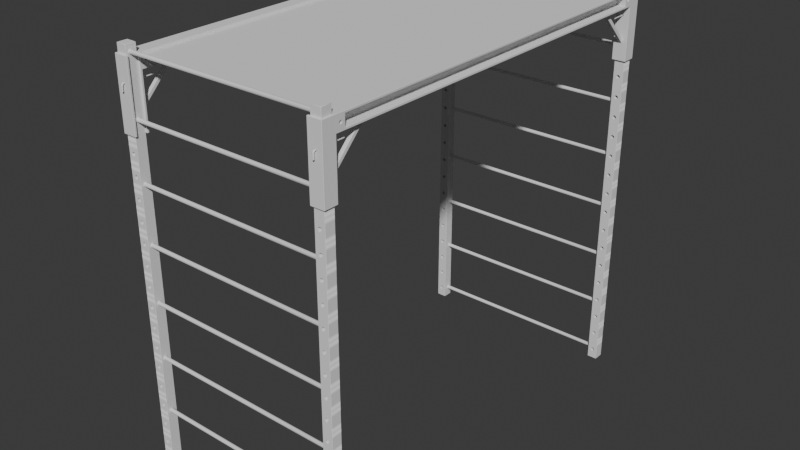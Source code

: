 # Source: Platform_Scaffold.blend  (saved by Blender 4.0.36; exported with 4.5.12 LTS)
import bpy
from mathutils import Matrix  # noqa: F401  (used for matrix-valued properties, if any)

bpy.ops.wm.read_factory_settings(use_empty=True)
scene = bpy.context.scene
scene.name = 'Scene'

# ---- collections
col_platform_scaffold = bpy.data.collections.new('Platform Scaffold'); scene.collection.children.link(col_platform_scaffold)

# ---- node groups
ng_auto_smooth = bpy.data.node_groups.new('Auto Smooth', 'GeometryNodeTree')
_s = ng_auto_smooth.interface.new_socket(name='Geometry', in_out='OUTPUT', socket_type='NodeSocketGeometry')
_s = ng_auto_smooth.interface.new_socket(name='Geometry', in_out='INPUT', socket_type='NodeSocketGeometry')
_s = ng_auto_smooth.interface.new_socket(name='Angle', in_out='INPUT', socket_type='NodeSocketFloat')
_s.subtype = 'ANGLE'
_s.min_value = 0.0
_s.max_value = 3.142
ng_auto_smooth.is_modifier = True
_N = ng_auto_smooth.nodes; _L = ng_auto_smooth.links
n0 = _N.new('NodeGroupOutput'); n0.name = 'Group Output'; n0.location = (480, -100)
n1 = _N.new('NodeGroupInput'); n1.name = 'Group Input'; n1.location = (-420, -300)
n2 = _N.new('NodeGroupInput'); n2.name = 'Group Input.001'; n2.location = (-60, -100)
n3 = _N.new('GeometryNodeSetShadeSmooth'); n3.name = 'Set Shade Smooth'; n3.location = (120, -100)
n3.domain = 'EDGE'
n4 = _N.new('GeometryNodeSetShadeSmooth'); n4.name = 'Set Shade Smooth.001'; n4.location = (300, -100)
n5 = _N.new('GeometryNodeInputMeshEdgeAngle'); n5.name = 'Edge Angle'; n5.location = (-420, -220)
n6 = _N.new('GeometryNodeInputEdgeSmooth'); n6.name = 'Is Edge Smooth'; n6.location = (-60, -160)
n7 = _N.new('GeometryNodeInputShadeSmooth'); n7.name = 'Is Face Smooth'; n7.location = (-240, -340)
n8 = _N.new('FunctionNodeBooleanMath'); n8.name = 'Boolean Math'; n8.location = (-60, -220)
n9 = _N.new('FunctionNodeCompare'); n9.name = 'Compare'; n9.location = (-240, -180)
n9.operation = 'LESS_EQUAL'
_L.new(n5.outputs[0], n9.inputs[0])
_L.new(n4.outputs[0], n0.inputs[0])
_L.new(n1.outputs[1], n9.inputs[1])
_L.new(n9.outputs[0], n8.inputs[0])
_L.new(n7.outputs[0], n8.inputs[1])
_L.new(n2.outputs[0], n3.inputs[0])
_L.new(n6.outputs[0], n3.inputs[1])
_L.new(n3.outputs[0], n4.inputs[0])
_L.new(n8.outputs[0], n3.inputs[2])
n0.is_active_output = True

# ---- world
world_world = bpy.data.worlds.new('World'); scene.world = world_world
world_world.use_nodes = True; world_world.node_tree.nodes.clear()
_N = world_world.node_tree.nodes; _L = world_world.node_tree.links
n0 = _N.new('ShaderNodeOutputWorld'); n0.name = 'World Output'; n0.location = (300, 300)
n1 = _N.new('ShaderNodeBackground'); n1.name = 'Background'; n1.location = (10, 300)
n1.inputs[0].default_value = (0.05088, 0.05088, 0.05088, 1.0)
_L.new(n1.outputs[0], n0.inputs[0])
n0.is_active_output = True
world_world.color = (0.05088, 0.05088, 0.05088)
world_world.use_sun_shadow = False
world_world.sun_shadow_jitter_overblur = 0.0

# ---- meshes
me_cube_002 = bpy.data.meshes.new('Cube.002')
me_cube_002.from_pydata([(-0.525, -1.025, 0.025), (-0.5044, -1.025, 0.0423), (-0.5077, -1.025, 0.04556), (-0.5089, -1.025, 0.05), (-0.525, -1.025, 0.075), (-0.5077, -1.025, 0.05444), (-0.5044, -1.025, 0.0577), (-0.525, -0.975, 0.025), (-0.5077, -0.975, 0.04556), (-0.5044, -0.975, 0.0423), (-0.4848, -0.975, 0.05878), (-0.525, -0.975, 0.075), (-0.5044, -0.975, 0.0577), (-0.5077, -0.975, 0.05444), (-0.5, -1.025, 0.04111), (-0.475, -1.025, 0.025), (-0.4923, -1.025, 0.04556), (-0.4956, -1.025, 0.0423), (-0.5, -1.025, 0.05889), (-0.475, -1.025, 0.075), (-0.4956, -1.025, 0.0577), (-0.4923, -1.025, 0.05444), (-0.5, -0.975, 0.04111), (-0.475, -0.975, 0.025), (-0.4956, -0.975, 0.0423), (-0.4923, -0.975, 0.04556), (-0.4911, -0.975, 0.05), (-0.5, -0.975, 0.05889), (-0.475, -0.975, 0.075), (-0.4923, -0.975, 0.05444), (-0.4956, -0.975, 0.0577), (-0.525, -1.025, 0.1), (-0.525, -0.975, 0.1), (-0.475, -1.025, 0.1), (-0.475, -0.975, 0.1), (-0.4911, -1.025, 0.05), (-0.5089, -0.975, 0.05), (-0.5152, -0.975, 0.05878), (-0.525, -1.025, 0.05), (-0.525, -0.975, 0.05), (-0.4824, -0.975, 0.05), (-0.5, -1.025, 0.025), (-0.5, -0.975, 0.025), (-0.5, -1.025, 0.075), (-0.5, -0.975, 0.075), (-0.4912, -0.975, 0.06521), (-0.475, -1.025, 0.05), (-0.5088, -0.975, 0.06521), (-0.5, -0.975, 0.06756), (-0.5152, -0.975, 0.04122), (-0.4848, -0.975, 0.04122), (-0.4912, -0.975, 0.03479), (-0.5088, -0.975, 0.03479), (-0.475, -0.975, 0.05), (-0.5176, -0.975, 0.05), (-0.5, -0.975, 0.03244), (-0.5, -1.025, 0.03244), (-0.5, -1.025, 0.06756), (-0.5088, -1.025, 0.03479), (-0.5152, -1.025, 0.04122), (-0.5152, -1.025, 0.05878), (-0.5088, -1.025, 0.06521), (-0.4848, -1.025, 0.04122), (-0.4912, -1.025, 0.03479), (-0.4912, -1.025, 0.06521), (-0.4848, -1.025, 0.05878), (-0.5176, -1.025, 0.05), (-0.4824, -1.025, 0.05), (-0.525, -1.025, -3.725e-09), (-0.525, -0.975, -3.725e-09), (-0.475, -1.025, -3.725e-09), (-0.475, -0.975, -3.725e-09)], [], [(0, 38, 39, 7), (45, 48, 44, 28), (23, 53, 46, 15), (0, 58, 59), (51, 23, 42, 55), (52, 55, 42, 7), (54, 36, 8, 49), (46, 19, 65, 67), (61, 57, 43, 4), (66, 38, 0, 59), (56, 63, 17, 14), (15, 63, 56, 41), (66, 3, 5, 60), (40, 26, 29, 10), (19, 43, 57, 64), (19, 64, 65), (53, 23, 50, 40), (50, 23, 51), (30, 27, 48, 45), (45, 28, 10), (52, 7, 49), (4, 60, 61), (12, 13, 37, 47), (4, 38, 66, 60), (39, 11, 37, 54), (15, 62, 63), (39, 54, 49, 7), (22, 14, 17, 24), (24, 17, 16, 25), (25, 16, 35, 26), (18, 27, 30, 20), (20, 30, 29, 21), (21, 29, 26, 35), (3, 36, 13, 5), (5, 13, 12, 6), (6, 12, 27, 18), (14, 22, 9, 1), (1, 9, 8, 2), (2, 8, 36, 3), (4, 43, 19, 33, 31), (11, 4, 31, 32), (19, 28, 34, 33), (28, 44, 11, 32, 34), (23, 15, 70, 71), (0, 7, 69, 68), (7, 42, 23, 71, 69), (15, 41, 0, 68, 70), (37, 11, 47), (46, 53, 28, 19), (62, 67, 35, 16), (39, 38, 4, 11), (53, 40, 10, 28), (26, 40, 50, 25), (24, 25, 50, 51), (48, 47, 11, 44), (9, 22, 55, 52), (27, 12, 47, 48), (29, 30, 45, 10), (22, 24, 51, 55), (8, 9, 52, 49), (13, 36, 54, 37), (14, 1, 58, 56), (3, 66, 59, 2), (20, 21, 65, 64), (6, 18, 57, 61), (16, 17, 63, 62), (21, 35, 67, 65), (18, 20, 64, 57), (5, 6, 61, 60), (56, 58, 0, 41), (1, 2, 59, 58), (46, 67, 62, 15), (70, 68, 69, 71), (33, 34, 32, 31)])
me_cube_002.polygons.foreach_set('use_smooth', [True] * 74)
_uv = me_cube_002.uv_layers.new(name='UVMap')
_uv.uv.foreach_set('vector', [0.4969, 0.1516, 0.5, 0.1516, 0.4976, 0.2702, 0.4947, 0.2418, 0.5187, 0.4432, 0.5189, 0.4221, 0.5204, 0.3798, 0.542, 0.5562, 0.4534, 0.5554, 0.4977, 0.5247, 0.492, 0.7107, 0.4538, 0.6877, 0.4879, 0.8385, 0.4863, 0.8108, 0.4883, 0.8217, 0.4791, 0.4163, 0.4534, 0.5554, 0.4778, 0.3948, 0.4838, 0.3946, 0.4856, 0.3729, 0.4838, 0.3946, 0.4778, 0.3948, 0.4947, 0.2418, 0.4848, 0.3553, 0.4826, 0.3708, 0.4841, 0.373, 0.4857, 0.3543, 0.492, 0.7107, 0.5421, 0.6879, 0.5112, 0.7664, 0.4994, 0.7745, 0.509, 0.8264, 0.5132, 0.8145, 0.5254, 0.787, 0.5057, 0.8386, 0.4977, 0.8259, 0.498, 0.8381, 0.4879, 0.8385, 0.4883, 0.8217, 0.4839, 0.7975, 0.479, 0.7837, 0.4829, 0.7887, 0.4902, 0.7961, 0.4538, 0.6877, 0.479, 0.7837, 0.4839, 0.7975, 0.4774, 0.7958, 0.4977, 0.8259, 0.4974, 0.8122, 0.5047, 0.8142, 0.5052, 0.8264, 0.4949, 0.4333, 0.4969, 0.4201, 0.5035, 0.425, 0.5119, 0.443, 0.5421, 0.6879, 0.5254, 0.787, 0.5307, 0.744, 0.5284, 0.7403, 0.5421, 0.6879, 0.5195, 0.7646, 0.5112, 0.7664, 0.4977, 0.5247, 0.4534, 0.5554, 0.4748, 0.4346, 0.4949, 0.4333, 0.4748, 0.4346, 0.4534, 0.5554, 0.4791, 0.4163, 0.5052, 0.4196, 0.5019, 0.3939, 0.5189, 0.4221, 0.5187, 0.4432, 0.5187, 0.4432, 0.542, 0.5562, 0.5097, 0.444, 0.4856, 0.3729, 0.4947, 0.2418, 0.4857, 0.3543, 0.5057, 0.8386, 0.5052, 0.8264, 0.509, 0.8264, 0.4974, 0.3124, 0.5021, 0.3489, 0.5049, 0.3435, 0.5083, 0.3397, 0.5057, 0.8386, 0.498, 0.8381, 0.4977, 0.8259, 0.5052, 0.8264, 0.4976, 0.2702, 0.5037, 0.2422, 0.5049, 0.3435, 0.502, 0.3544, 0.4538, 0.6877, 0.4738, 0.7742, 0.479, 0.7837, 0.4976, 0.2702, 0.4848, 0.3553, 0.4857, 0.3543, 0.4947, 0.2418, 0.0, 0.0, 0.0, 0.0, 0.0, 0.0, 0.0, 0.0, 0.0, 0.0, 0.0, 0.0, 0.0, 0.0, 0.0, 0.0, 0.0, 0.0, 0.0, 0.0, 0.0, 0.0, 0.0, 0.0, 0.0, 0.0, 0.0, 0.0, 0.0, 0.0, 0.0, 0.0, 0.0, 0.0, 0.0, 0.0, 0.0, 0.0, 0.0, 0.0, 0.0, 0.0, 0.0, 0.0, 0.0, 0.0, 0.0, 0.0, 0.0, 0.0, 0.0, 0.0, 0.0, 0.0, 0.0, 0.0, 0.0, 0.0, 0.0, 0.0, 0.0, 0.0, 0.0, 0.0, 0.0, 0.0, 0.0, 0.0, 0.0, 0.0, 0.0, 0.0, 0.0, 0.0, 0.0, 0.0, 0.0, 0.0, 0.0, 0.0, 0.0, 0.0, 0.0, 0.0, 0.0, 0.0, 0.0, 0.0, 0.0, 0.0, 0.0, 0.0, 0.0, 0.0, 0.0, 0.0, 0.5057, 0.8386, 0.5254, 0.787, 0.5421, 0.6879, 0.5755, 0.7104, 0.5261, 0.8384, 0.5037, 0.2422, 0.5031, 0.1516, 0.5063, 0.1516, 0.5162, 0.2699, 0.5421, 0.6879, 0.542, 0.5562, 0.5755, 0.5247, 0.5755, 0.7104, 0.542, 0.5562, 0.5204, 0.3798, 0.5037, 0.2422, 0.5162, 0.2699, 0.5755, 0.5247, 0.4534, 0.5554, 0.4538, 0.6877, 0.4245, 0.7104, 0.4245, 0.5247, 0.4969, 0.1516, 0.4947, 0.2418, 0.4839, 0.2698, 0.4938, 0.1516, 0.4947, 0.2418, 0.4778, 0.3948, 0.4534, 0.5554, 0.4245, 0.5247, 0.4839, 0.2698, 0.4538, 0.6877, 0.4774, 0.7958, 0.4879, 0.8385, 0.474, 0.8385, 0.4245, 0.7104, 0.5049, 0.3435, 0.5037, 0.2422, 0.5083, 0.3397, 0.492, 0.7107, 0.4977, 0.5247, 0.542, 0.5562, 0.5421, 0.6879, 0.4566, 0.7698, 0.4553, 0.7751, 0.4546, 0.7821, 0.4644, 0.783, 0.4976, 0.2702, 0.5, 0.1516, 0.5031, 0.1516, 0.5037, 0.2422, 0.4977, 0.5247, 0.4949, 0.4333, 0.5119, 0.443, 0.542, 0.5562, 0.4969, 0.4201, 0.4949, 0.4333, 0.4748, 0.4346, 0.4849, 0.4159, 0.4874, 0.407, 0.4849, 0.4159, 0.4748, 0.4346, 0.4791, 0.4163, 0.5014, 0.3053, 0.4994, 0.3006, 0.5037, 0.2422, 0.5204, 0.3798, 0.4875, 0.3825, 0.4894, 0.3948, 0.4838, 0.3946, 0.4856, 0.3729, 0.4938, 0.2928, 0.4974, 0.3124, 0.4994, 0.3006, 0.5014, 0.3053, 0.5035, 0.425, 0.5052, 0.4196, 0.5187, 0.4432, 0.5097, 0.444, 0.4894, 0.3948, 0.4874, 0.407, 0.4791, 0.4163, 0.4838, 0.3946, 0.4841, 0.373, 0.4875, 0.3825, 0.4856, 0.3729, 0.4857, 0.3543, 0.5021, 0.3489, 0.5023, 0.3638, 0.502, 0.3544, 0.5049, 0.3435, 0.4902, 0.7961, 0.4887, 0.8034, 0.4863, 0.8108, 0.4839, 0.7975, 0.4974, 0.8122, 0.4977, 0.8259, 0.4883, 0.8217, 0.4891, 0.809, 0.5167, 0.7474, 0.506, 0.7689, 0.5112, 0.7664, 0.5195, 0.7646, 0.5091, 0.811, 0.5143, 0.7956, 0.5132, 0.8145, 0.509, 0.8264, 0.4644, 0.783, 0.4829, 0.7887, 0.479, 0.7837, 0.4738, 0.7742, 0.506, 0.7689, 0.4979, 0.778, 0.4994, 0.7745, 0.5112, 0.7664, 0.5225, 0.7359, 0.5167, 0.7474, 0.5284, 0.7403, 0.5307, 0.744, 0.5047, 0.8142, 0.5091, 0.811, 0.509, 0.8264, 0.5052, 0.8264, 0.4839, 0.7975, 0.4863, 0.8108, 0.4879, 0.8385, 0.4774, 0.7958, 0.4887, 0.8034, 0.4891, 0.809, 0.4883, 0.8217, 0.4863, 0.8108, 0.492, 0.7107, 0.4553, 0.7751, 0.4566, 0.7698, 0.4538, 0.6877, 0.4245, 0.7104, 0.4938, 0.1516, 0.4839, 0.2698, 0.4245, 0.5247, 0.5755, 0.7104, 0.5755, 0.5247, 0.5162, 0.2699, 0.5063, 0.1516])
me_cube_002.materials.append(None)
me_cube_002.use_mirror_z = True
me_cube_002.update()
me_plane_001 = bpy.data.meshes.new('Plane.001')
me_plane_001.from_pydata([(0.465, 0.963, 0.005892), (0.465, 0.963, 0.0179), (-0.465, 0.963, 0.005892), (-0.465, 0.963, 0.0179), (0.465, -0.963, 0.005892), (0.465, -0.963, 0.0179), (-0.465, -0.963, 0.005892), (-0.465, -0.963, 0.0179), (0.4534, 0.9514, 0.007906), (-0.4534, 0.9514, 0.007906), (0.4534, -0.9514, 0.007906), (-0.4534, 0.9514, 0.01605), (0.4534, 0.9514, 0.01605), (0.4534, -0.9514, 0.01605), (-0.4534, -0.9514, 0.007906), (-0.4534, -0.9514, 0.01605), (0.4534, 0.9514, 0.005892), (-0.4534, 0.9514, 0.005892), (0.4534, -0.9514, 0.005892), (0.4534, 0.9514, 0.0179), (0.4534, -0.9514, 0.0179), (-0.4534, -0.9514, 0.005892), (-0.4534, 0.9514, 0.0179), (-0.4534, -0.9514, 0.0179)], [], [(2, 3, 1, 0), (12, 11, 15, 13), (6, 4, 5, 7), (9, 8, 10, 14), (10, 8, 16, 18), (9, 14, 21, 17), (16, 17, 2, 0), (22, 19, 1, 3), (19, 20, 5, 1), (23, 22, 3, 7), (21, 18, 4, 6), (20, 23, 7, 5), (12, 13, 20, 19), (15, 11, 22, 23), (8, 9, 17, 16), (11, 12, 19, 22), (14, 10, 18, 21), (13, 15, 23, 20), (1, 5, 4, 0), (3, 2, 6, 7), (17, 21, 6, 2), (18, 16, 0, 4)])
me_plane_001.polygons.foreach_set('use_smooth', [True] * 22)
me_plane_001.polygons.foreach_set('material_index', [0, 1, 0, 1, 0, 0, 0, 0, 0, 0, 0, 0, 0, 0, 0, 0, 0, 0, 0, 0, 0, 0])
_uv = me_plane_001.uv_layers.new(name='UVMap')
_uv.uv.foreach_set('vector', [0.975, 1.473, 0.975, 1.473, 0.975, 1.473, 0.975, 1.473, 0.975, 1.473, 0.975, 1.473, 0.975, 1.473, 0.975, 1.473, 0.975, 1.473, 0.975, 1.473, 0.975, 1.473, 0.975, 1.473, 0.975, 1.502, 0.975, 1.502, 0.975, 1.502, 0.975, 1.502, 0.975, 1.502, 0.975, 1.502, 0.975, 1.482, 0.975, 1.482, 0.975, 1.502, 0.975, 1.502, 0.975, 1.482, 0.975, 1.482, 0.975, 1.482, 0.975, 1.482, 0.975, 1.473, 0.975, 1.473, 0.975, 1.473, 0.975, 1.473, 0.975, 1.473, 0.975, 1.473, 0.975, 1.473, 0.975, 1.473, 0.975, 1.473, 0.975, 1.473, 0.975, 1.473, 0.975, 1.473, 0.975, 1.473, 0.975, 1.473, 0.975, 1.482, 0.975, 1.482, 0.975, 1.473, 0.975, 1.473, 0.975, 1.473, 0.975, 1.473, 0.975, 1.473, 0.975, 1.473, 0.975, 1.473, 0.975, 1.473, 0.975, 1.473, 0.975, 1.473, 0.975, 1.473, 0.975, 1.473, 0.975, 1.473, 0.975, 1.473, 0.975, 1.502, 0.975, 1.502, 0.975, 1.482, 0.975, 1.482, 0.975, 1.473, 0.975, 1.473, 0.975, 1.473, 0.975, 1.473, 0.975, 1.502, 0.975, 1.502, 0.975, 1.482, 0.975, 1.482, 0.975, 1.473, 0.975, 1.473, 0.975, 1.473, 0.975, 1.473, 0.975, 1.473, 0.975, 1.473, 0.975, 1.473, 0.975, 1.473, 0.975, 1.473, 0.975, 1.473, 0.975, 1.473, 0.975, 1.473, 0.975, 1.482, 0.975, 1.482, 0.975, 1.473, 0.975, 1.473, 0.975, 1.482, 0.975, 1.482, 0.975, 1.473, 0.975, 1.473])
me_plane_001.materials.append(None)
me_plane_001.materials.append(None)
me_plane_001.use_mirror_y = True
me_plane_001.use_mirror_z = True
me_plane_001.update()
me_plane_002 = bpy.data.meshes.new('Plane.002')
me_plane_002.from_pydata([(0.465, 0.965, -0.1098), (0.533, 0.965, -0.1098), (0.465, 0.965, -0.03977), (0.533, 0.965, -0.03977), (0.473, 0.92, -0.1098), (0.525, 0.92, -0.1098), (0.465, 0.92, -0.03977), (0.533, 0.92, -0.03977), (0.533, 0.965, -0.09977), (0.533, 0.965, -0.04977), (0.465, 0.965, -0.04977), (0.465, 0.965, -0.09977), (0.485, 0.93, -0.09977), (0.485, 0.93, -0.04977), (0.533, 0.92, -0.09977), (0.533, 0.92, -0.04977), (0.465, 0.92, -0.04977), (0.465, 0.92, -0.09977), (0.533, 0.0, -0.1098), (0.533, 0.0, -0.03977), (0.465, 0.0, -0.03977), (0.465, 0.0, -0.1098), (0.533, 0.0, -0.04977), (0.533, 0.0, -0.09977), (0.485, 0.0, -0.04977), (0.485, 0.0, -0.09977), (0.465, 0.0, -0.04977), (0.465, 0.0, -0.09977), (0.533, 0.92, -0.07477), (0.533, 0.965, -0.07477), (0.533, 0.9425, -0.04977), (0.533, 0.9425, -0.09977), (0.465, 0.965, -0.07477), (0.465, 0.9425, -0.04977), (0.465, 0.9425, -0.09977), (0.465, 0.9425, -0.08428), (0.465, 0.9425, -0.08128), (0.465, 0.933, -0.07477), (0.465, 0.936, -0.07477), (0.465, 0.9425, -0.06526), (0.465, 0.9425, -0.06826), (0.465, 0.952, -0.07477), (0.465, 0.949, -0.07477), (0.533, 0.9425, -0.08428), (0.533, 0.9425, -0.08128), (0.533, 0.952, -0.07477), (0.533, 0.949, -0.07477), (0.533, 0.9425, -0.06526), (0.533, 0.9425, -0.06826), (0.533, 0.933, -0.07477), (0.533, 0.936, -0.07477), (0.465, 0.9508, -0.07942), (0.465, 0.9482, -0.07792), (0.465, 0.9472, -0.08304), (0.465, 0.9457, -0.08044), (0.465, 0.9378, -0.08304), (0.465, 0.9393, -0.08044), (0.465, 0.9342, -0.07942), (0.465, 0.9368, -0.07792), (0.465, 0.9342, -0.07012), (0.465, 0.9368, -0.07162), (0.465, 0.9378, -0.06651), (0.465, 0.9393, -0.06911), (0.465, 0.9472, -0.06651), (0.465, 0.9457, -0.06911), (0.465, 0.9508, -0.07012), (0.465, 0.9482, -0.07162), (0.533, 0.9342, -0.07942), (0.533, 0.9368, -0.07792), (0.533, 0.9378, -0.08304), (0.533, 0.9393, -0.08044), (0.533, 0.9472, -0.08304), (0.533, 0.9457, -0.08044), (0.533, 0.9508, -0.07942), (0.533, 0.9482, -0.07792), (0.533, 0.9508, -0.07012), (0.533, 0.9482, -0.07162), (0.533, 0.9472, -0.06651), (0.533, 0.9457, -0.06911), (0.533, 0.9378, -0.06651), (0.533, 0.9393, -0.06911), (0.533, 0.9342, -0.07012), (0.533, 0.9368, -0.07162), (0.525, 0.9425, -0.03977), (0.473, 0.9425, -0.03977), (0.465, 0.9425, -0.1098), (0.533, 0.9425, -0.1098), (0.485, 0.93, -0.07477), (0.465, 0.92, -0.07477), (0.485, 0.0, -0.07477), (0.465, 0.0, -0.07477), (0.465, 0.975, -0.03977), (0.533, 0.975, -0.03977), (0.533, 0.975, -0.1098), (0.465, 0.975, -0.1098), (0.525, 0.975, -0.07477), (0.525, 0.975, -0.04977), (0.473, 0.975, -0.07477), (0.473, 0.975, -0.04977), (0.533, 0.975, -0.09977), (0.473, 0.975, -0.09977), (0.533, 0.92, -0.1098), (0.525, 0.01255, -0.1098), (0.465, 0.92, -0.1098), (0.473, 0.01255, -0.1098), (0.525, 0.92, -0.03977), (0.473, 0.92, -0.03977), (0.525, 0.01255, -0.03977), (0.533, 0.9425, -0.03977), (0.473, 0.01255, -0.03977), (0.465, 0.9425, -0.03977), (0.525, 0.965, -0.03977), (0.473, 0.965, -0.03977), (0.473, 0.9425, -0.1098), (0.473, 0.965, -0.1098), (0.525, 0.9425, -0.1098), (0.525, 0.965, -0.1098), (0.533, 0.975, -0.07477), (0.533, 0.975, -0.04977), (0.465, 0.975, -0.07477), (0.465, 0.975, -0.04977), (0.525, 0.975, -0.03977), (0.525, 0.975, -0.09977), (0.525, 0.975, -0.1098), (0.473, 0.975, -0.1098), (0.465, 0.975, -0.09977), (0.473, 0.975, -0.03977), (0.465, 1.033, -0.04977), (0.533, 1.033, -0.03977), (0.465, 1.023, -0.1098), (0.465, 1.033, -0.3678), (0.525, 1.023, -0.03977), (0.533, 1.033, -0.07477), (0.465, 1.033, -0.09977), (0.533, 1.023, -0.1098), (0.533, 1.033, -0.3678), (0.473, 1.023, -0.1098), (0.533, 1.033, -0.04977), (0.525, 1.023, -0.1098), (0.473, 1.033, -0.3678), (0.525, 1.033, -0.03977), (0.465, 1.033, -0.07477), (0.533, 1.033, -0.09977), (0.525, 1.033, -0.3678), (0.525, 1.023, -0.09977), (0.473, 1.023, -0.09977), (0.525, 0.965, -0.3678), (0.473, 0.965, -0.3678), (0.525, 0.975, -0.3678), (0.473, 0.975, -0.3678), (0.533, 0.965, -0.3678), (0.533, 0.975, -0.3678), (0.465, 0.965, -0.3678), (0.465, 0.975, -0.3678), (0.473, 1.033, -0.09977), (0.525, 1.033, -0.09977), (0.525, 1.033, -0.1098), (0.473, 1.033, -0.1098), (0.5078, 0.965, -0.2598), (0.5078, 0.815, -0.1098), (0.5078, 0.965, -0.2834), (0.4902, 0.965, -0.2834), (0.5078, 0.7914, -0.1098), (0.4902, 0.7914, -0.1098), (0.4902, 0.965, -0.2598), (0.4902, 0.815, -0.1098), (0.465, 0.965, -0.1545), (0.465, 0.975, -0.1545), (0.533, 1.023, -0.09977), (0.473, 0.975, -0.1545), (0.473, 0.965, -0.1545), (0.525, 0.965, -0.1545), (0.533, 0.965, -0.1545), (0.465, 1.023, -0.09977), (0.533, 0.975, -0.1545), (0.525, 1.023, -0.3678), (0.473, 1.023, -0.3678), (0.525, 0.975, -0.1545), (0.465, 0.965, -0.1986), (0.465, 0.975, -0.1986), (0.533, 1.033, -0.1098), (0.473, 0.975, -0.1986), (0.473, 0.965, -0.1986), (0.525, 0.965, -0.1986), (0.533, 0.965, -0.1986), (0.465, 1.033, -0.1098), (0.533, 0.975, -0.1986), (0.533, 1.023, -0.3678), (0.465, 1.023, -0.3678), (0.525, 0.975, -0.1986), (0.4791, 0.975, -0.1545), (0.493, 0.975, -0.1545), (0.489, 0.975, -0.1373), (0.496, 0.975, -0.1492), (0.509, 0.975, -0.1373), (0.502, 0.975, -0.1492), (0.5189, 0.975, -0.1545), (0.505, 0.975, -0.1545), (0.5091, 0.975, -0.1716), (0.5021, 0.975, -0.1597), (0.4889, 0.975, -0.1716), (0.4959, 0.975, -0.1597), (0.5189, 0.965, -0.1545), (0.505, 0.965, -0.1545), (0.509, 0.965, -0.1373), (0.502, 0.965, -0.1492), (0.489, 0.965, -0.1373), (0.496, 0.965, -0.1492), (0.4791, 0.965, -0.1545), (0.493, 0.965, -0.1545), (0.4889, 0.965, -0.1716), (0.4959, 0.965, -0.1597), (0.5091, 0.965, -0.1716), (0.5021, 0.965, -0.1597), (0.4817, 0.975, -0.1644), (0.4938, 0.975, -0.1575), (0.4817, 0.975, -0.1446), (0.4938, 0.975, -0.1515), (0.499, 0.975, -0.1346), (0.499, 0.975, -0.1484), (0.5163, 0.975, -0.1446), (0.5042, 0.975, -0.1515), (0.5163, 0.975, -0.1644), (0.5042, 0.975, -0.1575), (0.499, 0.975, -0.1744), (0.499, 0.975, -0.1605), (0.5163, 0.965, -0.1644), (0.5042, 0.965, -0.1575), (0.5163, 0.965, -0.1446), (0.5042, 0.965, -0.1515), (0.499, 0.965, -0.1346), (0.499, 0.965, -0.1484), (0.4817, 0.965, -0.1446), (0.4938, 0.965, -0.1515), (0.4817, 0.965, -0.1644), (0.4938, 0.965, -0.1575), (0.499, 0.965, -0.1744), (0.499, 0.965, -0.1605), (0.465, 1.033, -0.1545), (0.465, 1.023, -0.1545), (0.473, 1.023, -0.1545), (0.473, 1.033, -0.1545), (0.525, 1.033, -0.1545), (0.533, 1.033, -0.1545), (0.533, 1.023, -0.1545), (0.525, 1.023, -0.1545), (0.465, 1.033, -0.1986), (0.465, 1.023, -0.1986), (0.473, 1.023, -0.1986), (0.473, 1.033, -0.1986), (0.525, 1.033, -0.1986), (0.533, 1.033, -0.1986), (0.533, 1.023, -0.1986), (0.525, 1.023, -0.1986), (0.4791, 1.023, -0.1545), (0.493, 1.023, -0.1545), (0.489, 1.023, -0.1373), (0.496, 1.023, -0.1492), (0.509, 1.023, -0.1373), (0.502, 1.023, -0.1492), (0.5189, 1.023, -0.1545), (0.505, 1.023, -0.1545), (0.5091, 1.023, -0.1716), (0.5021, 1.023, -0.1597), (0.4889, 1.023, -0.1716), (0.4959, 1.023, -0.1597), (0.5189, 1.033, -0.1545), (0.505, 1.033, -0.1545), (0.509, 1.033, -0.1373), (0.502, 1.033, -0.1492), (0.489, 1.033, -0.1373), (0.496, 1.033, -0.1492), (0.4791, 1.033, -0.1545), (0.493, 1.033, -0.1545), (0.4889, 1.033, -0.1716), (0.4959, 1.033, -0.1597), (0.5091, 1.033, -0.1716), (0.5021, 1.033, -0.1597), (0.4817, 1.023, -0.1644), (0.4938, 1.023, -0.1575), (0.4817, 1.023, -0.1446), (0.4938, 1.023, -0.1515), (0.499, 1.023, -0.1346), (0.499, 1.023, -0.1484), (0.5163, 1.023, -0.1446), (0.5042, 1.023, -0.1515), (0.5163, 1.023, -0.1644), (0.5042, 1.023, -0.1575), (0.499, 1.023, -0.1744), (0.499, 1.023, -0.1605), (0.5163, 1.033, -0.1644), (0.5042, 1.033, -0.1575), (0.5163, 1.033, -0.1446), (0.5042, 1.033, -0.1515), (0.499, 1.033, -0.1346), (0.499, 1.033, -0.1484), (0.4817, 1.033, -0.1446), (0.4938, 1.033, -0.1515), (0.4817, 1.033, -0.1644), (0.4938, 1.033, -0.1575), (0.499, 1.033, -0.1744), (0.499, 1.033, -0.1605), (0.525, 1.023, -0.07477), (0.473, 1.023, -0.07477), (0.473, 1.033, -0.07477), (0.525, 1.033, -0.07477), (0.533, 1.023, -0.07477), (0.465, 1.023, -0.07477), (0.525, 1.023, -0.04977), (0.473, 1.023, -0.04977), (0.473, 1.033, -0.04977), (0.525, 1.033, -0.04977), (0.533, 1.023, -0.04977), (0.465, 1.023, -0.04977), (0.473, 1.033, -0.03977), (0.465, 1.023, -0.03977), (0.465, 1.033, -0.03977), (0.473, 1.023, -0.03977), (0.533, 1.023, -0.03977)], [], [(113, 115, 5, 4), (84, 106, 105, 83), (9, 29, 117, 118), (109, 107, 105, 106), (102, 104, 4, 5), (29, 8, 99, 117), (15, 30, 108, 7), (101, 86, 31, 14), (32, 10, 120, 119), (13, 87, 28, 15), (24, 13, 15, 22), (17, 34, 85, 103), (27, 17, 103, 21), (20, 6, 16, 26), (6, 110, 33, 16), (26, 16, 88, 90), (9, 30, 47, 77), (13, 24, 89, 87), (12, 25, 23, 14), (15, 7, 19, 22), (101, 14, 23, 18), (17, 57, 55), (11, 32, 119, 125), (8, 73, 71), (15, 28, 49, 81), (16, 33, 39, 61), (10, 32, 41, 65), (51, 41, 32, 11), (67, 49, 28, 14), (53, 35, 36, 54), (57, 37, 38, 58), (61, 39, 40, 62), (65, 41, 42, 66), (69, 43, 44, 70), (73, 45, 46, 74), (77, 47, 48, 78), (81, 49, 50, 82), (52, 74, 46, 42), (41, 51, 52, 42), (51, 53, 54, 52), (56, 70, 44, 36), (35, 55, 56, 36), (55, 57, 58, 56), (60, 82, 50, 38), (37, 59, 60, 38), (59, 61, 62, 60), (64, 78, 48, 40), (39, 63, 64, 40), (63, 65, 66, 64), (38, 50, 68, 58), (49, 67, 68, 50), (58, 68, 70, 56), (67, 69, 70, 68), (36, 44, 72, 54), (43, 71, 72, 44), (54, 72, 74, 52), (71, 73, 74, 72), (42, 46, 76, 66), (45, 75, 76, 46), (66, 76, 78, 64), (75, 77, 78, 76), (40, 48, 80, 62), (47, 79, 80, 48), (62, 80, 82, 60), (79, 81, 82, 80), (10, 65, 63), (33, 10, 63, 39), (16, 61, 59), (88, 16, 59, 37), (88, 37, 57, 17), (34, 17, 55, 35), (35, 53, 11, 34), (53, 51, 11), (15, 81, 79), (30, 15, 79, 47), (9, 77, 75), (29, 9, 75, 45), (29, 45, 73, 8), (31, 8, 71, 43), (43, 69, 14, 31), (69, 67, 14), (114, 116, 115, 113), (108, 30, 9, 3), (33, 110, 2, 10), (85, 34, 11, 0), (31, 86, 1, 8), (112, 84, 83, 111), (28, 87, 12, 14), (87, 89, 25, 12), (90, 88, 17, 27), (123, 124, 100, 122), (96, 98, 126, 121), (97, 95, 122, 100), (98, 96, 95, 97), (3, 9, 118, 92), (10, 2, 91, 120), (8, 1, 93, 99), (112, 111, 121, 126), (170, 166, 178, 182), (0, 11, 125, 94), (102, 5, 101, 18), (4, 104, 21, 103), (105, 107, 19, 7), (109, 106, 6, 20), (107, 109, 20, 19), (104, 102, 18, 21), (83, 105, 7, 108), (106, 84, 110, 6), (111, 83, 108, 3), (84, 112, 2, 110), (114, 113, 85, 0), (5, 115, 86, 101), (113, 4, 103, 85), (115, 116, 1, 86), (125, 119, 97, 100), (134, 244, 243, 180), (98, 120, 91, 126), (258, 284, 138), (172, 171, 183, 184), (123, 122, 144, 138), (99, 93, 134, 168), (121, 92, 318, 131), (121, 111, 3, 92), (112, 126, 91, 2), (166, 167, 179, 178), (180, 156, 155, 142), (185, 238, 239, 129), (136, 138, 144, 145), (185, 129, 173, 133), (276, 290, 250), (157, 241, 238, 185), (157, 185, 133, 154), (119, 120, 98, 97), (118, 117, 306, 312), (117, 99, 168, 306), (122, 95, 302, 144), (249, 298, 274), (167, 169, 181, 179), (180, 243, 242, 156), (124, 169, 167, 94), (243, 251, 250, 242), (95, 96, 308, 302), (124, 94, 125, 100), (92, 118, 312, 318), (96, 121, 131, 308), (146, 147, 149, 148), (151, 148, 175, 187), (146, 148, 151, 150), (149, 147, 152, 153), (241, 249, 246, 238), (179, 181, 149, 153), (244, 174, 186, 252), (247, 188, 176, 248), (177, 245, 253, 189), (204, 116, 230), (174, 172, 184, 186), (143, 135, 187, 175), (158, 164, 165, 159), (160, 162, 163, 161), (158, 164, 161, 160), (165, 159, 162, 163), (164, 161, 163, 165), (162, 160, 158, 159), (139, 143, 175, 176), (93, 1, 172, 174), (194, 123, 220), (123, 138, 245, 177), (270, 296, 157), (134, 93, 174, 244), (239, 247, 248, 240), (264, 278, 248), (0, 94, 167, 166), (206, 114, 232), (1, 116, 171, 172), (114, 0, 166, 170), (212, 183, 226), (182, 210, 234), (200, 181, 214), (198, 189, 224), (130, 139, 176, 188), (186, 184, 150, 151), (189, 253, 175, 148), (136, 129, 239, 240), (252, 186, 151, 187), (268, 294, 156), (238, 246, 247, 239), (178, 179, 153, 152), (184, 183, 146, 150), (182, 178, 152, 147), (181, 189, 148, 149), (183, 182, 147, 146), (170, 208, 232, 114), (171, 202, 226, 183), (177, 196, 220, 123), (190, 169, 124, 216), (124, 192, 216), (192, 124, 218), (181, 200, 224), (189, 198, 222), (169, 190, 214, 181), (123, 194, 218), (114, 206, 230), (116, 114, 230), (202, 171, 116, 228), (210, 182, 236), (183, 212, 236), (182, 183, 236), (116, 204, 228), (124, 123, 218), (196, 177, 189, 222), (189, 181, 224), (214, 190, 191, 215), (216, 192, 193, 217), (218, 194, 195, 219), (220, 196, 197, 221), (222, 198, 199, 223), (224, 200, 201, 225), (226, 202, 203, 227), (195, 221, 229, 205), (228, 204, 205, 229), (193, 219, 231, 207), (230, 206, 207, 231), (191, 217, 233, 209), (232, 208, 209, 233), (201, 215, 235, 211), (234, 210, 211, 235), (199, 225, 237, 213), (236, 212, 213, 237), (223, 199, 213, 227), (200, 214, 215, 201), (190, 216, 217, 191), (192, 218, 219, 193), (194, 220, 221, 195), (196, 222, 223, 197), (198, 224, 225, 199), (212, 226, 227, 213), (221, 197, 203, 229), (202, 228, 229, 203), (219, 195, 205, 231), (204, 230, 231, 205), (217, 193, 207, 233), (206, 232, 233, 207), (215, 191, 209, 235), (208, 234, 235, 209), (225, 201, 211, 237), (210, 236, 237, 211), (234, 208, 170, 182), (197, 223, 227, 203), (244, 252, 251, 243), (262, 288, 253), (252, 187, 135, 251), (246, 130, 188, 247), (251, 135, 143, 250), (249, 139, 130, 246), (248, 176, 175, 253), (250, 143, 139, 249), (241, 157, 296, 272), (242, 250, 290, 266), (245, 138, 284, 260), (254, 280, 136, 240), (136, 280, 256), (256, 282, 136), (248, 288, 264), (253, 286, 262), (240, 248, 278, 254), (138, 282, 258), (157, 294, 270), (156, 294, 157), (266, 292, 156, 242), (274, 300, 249), (250, 300, 276), (249, 300, 250), (156, 292, 268), (136, 282, 138), (260, 286, 253, 245), (253, 288, 248), (278, 279, 255, 254), (280, 281, 257, 256), (282, 283, 259, 258), (284, 285, 261, 260), (286, 287, 263, 262), (288, 289, 265, 264), (290, 291, 267, 266), (259, 269, 293, 285), (292, 293, 269, 268), (257, 271, 295, 283), (294, 295, 271, 270), (255, 273, 297, 281), (296, 297, 273, 272), (265, 275, 299, 279), (298, 299, 275, 274), (263, 277, 301, 289), (300, 301, 277, 276), (287, 291, 277, 263), (264, 265, 279, 278), (254, 255, 281, 280), (256, 257, 283, 282), (258, 259, 285, 284), (260, 261, 287, 286), (262, 263, 289, 288), (276, 277, 291, 290), (285, 293, 267, 261), (266, 267, 293, 292), (283, 295, 269, 259), (268, 269, 295, 294), (281, 297, 271, 257), (270, 271, 297, 296), (279, 299, 273, 255), (272, 273, 299, 298), (289, 301, 275, 265), (274, 275, 301, 300), (298, 249, 241, 272), (261, 267, 291, 287), (156, 157, 154, 155), (134, 180, 142, 168), (129, 136, 145, 173), (173, 145, 303, 307), (145, 144, 302, 303), (155, 154, 304, 305), (142, 155, 305, 132), (154, 133, 141, 304), (133, 173, 307, 141), (168, 142, 132, 306), (141, 307, 313, 127), (307, 303, 309, 313), (306, 132, 137, 312), (303, 302, 308, 309), (305, 304, 310, 311), (304, 141, 127, 310), (132, 305, 311, 137), (309, 308, 131, 317), (310, 127, 316, 314), (311, 310, 314, 140), (312, 137, 128, 318), (137, 311, 140, 128), (313, 309, 317, 315), (127, 313, 315, 316), (318, 128, 140, 131), (131, 140, 314, 317), (317, 314, 316, 315)])
me_plane_002.polygons.foreach_set('use_smooth', [1, 1, 1, 1, 1, 1, 1, 1, 1, 1, 1, 1, 1, 1, 1, 1, 1, 1, 1, 1, 1, 1, 1, 1, 1, 1, 1, 1, 1, 1, 1, 1, 1, 1, 1, 1, 1, 1, 1, 1, 1, 1, 1, 1, 1, 1, 1, 1, 1, 1, 1, 1, 1, 1, 1, 1, 1, 1, 1, 1, 1, 1, 1, 1, 1, 1, 1, 1, 1, 1, 1, 1, 1, 1, 1, 1, 1, 1, 1, 1, 1, 1, 1, 1, 1, 1, 1, 1, 1, 1, 1, 1, 1, 1, 1, 1, 1, 1, 1, 1, 1, 1, 1, 1, 1, 1, 1, 1, 1, 1, 1, 1, 1, 1, 1, 1, 1, 1, 1, 1, 1, 1, 1, 1, 1, 1, 1, 1, 1, 1, 1, 1, 1, 1, 1, 1, 1, 1, 1, 1, 1, 1, 1, 1, 1, 1, 1, 1, 1, 1, 1, 1, 1, 1, 1, 1, 1, 0, 0, 0, 0, 0, 0, 1, 1, 1, 1, 1, 1, 1, 1, 1, 1, 1, 1, 1, 1, 1, 1, 1, 1, 1, 1, 1, 1, 1, 1, 1, 1, 1, 1, 1, 1, 1, 1, 1, 1, 1, 1, 1, 1, 1, 1, 1, 1, 1, 1, 1, 1, 1, 1, 1, 1, 1, 1, 1, 1, 1, 1, 1, 1, 1, 1, 1, 1, 1, 1, 1, 1, 1, 1, 1, 1, 1, 1, 1, 1, 1, 1, 1, 1, 1, 1, 1, 1, 1, 1, 1, 1, 1, 1, 1, 1, 1, 1, 1, 1, 1, 1, 1, 1, 1, 1, 1, 1, 1, 1, 1, 1, 1, 1, 1, 1, 1, 1, 1, 1, 1, 1, 1, 1, 1, 1, 1, 1, 1, 1, 1, 1, 1, 1, 1, 1, 1, 1, 1, 1, 1, 1, 1, 1, 1, 1, 1, 1, 1, 1, 1, 1, 1, 1, 1, 1, 1, 1, 1, 1, 1, 1, 1, 1, 1, 1, 1, 1, 1, 1, 1, 1, 1, 1, 1, 1, 1, 1, 1, 1, 1, 1, 1])
_uv = me_plane_002.uv_layers.new(name='UVMap')
_uv.uv.foreach_set('vector', [0.975, 1.443, 0.975, 1.443, 0.975, 1.42, 0.975, 1.42, 0.975, 1.443, 0.975, 1.42, 0.975, 1.42, 0.975, 1.443, 0.975, 1.465, 0.975, 1.465, 0.975, 1.465, 0.975, 1.465, 0.975, 0.5126, 0.975, 0.5126, 0.975, 1.42, 0.975, 1.42, 0.975, 0.5126, 0.975, 0.5126, 0.975, 1.42, 0.975, 1.42, 0.975, 1.465, 0.975, 1.465, 0.975, 1.465, 0.975, 1.465, 0.975, 1.423, 0.975, 1.443, 0.975, 1.443, 0.975, 1.42, 0.975, 1.42, 0.975, 1.443, 0.975, 1.443, 0.975, 1.423, 0.975, 1.465, 0.975, 1.465, 0.975, 1.465, 0.975, 1.465, 0.975, 1.4, 0.975, 1.4, 0.975, 1.425, 0.975, 1.423, 0.975, 0.5, 0.975, 1.4, 0.975, 1.423, 0.975, 0.5, 0.975, 1.42, 0.975, 1.443, 0.975, 1.443, 0.975, 1.42, 0.975, 0.5, 0.975, 1.42, 0.975, 1.42, 0.975, 0.5, 0.975, 0.5, 0.975, 1.42, 0.975, 1.42, 0.975, 0.5, 0.975, 1.42, 0.975, 1.443, 0.975, 1.443, 0.975, 1.42, 0.975, 0.5, 0.975, 1.42, 0.975, 1.42, 0.975, 0.5, 0.975, 1.465, 0.975, 1.443, 0.975, 1.443, 0.975, 1.447, 0.975, 1.4, 0.975, 0.5, 0.975, 0.5, 0.975, 1.4, 0.975, 1.4, 0.975, 0.5, 0.975, 0.5, 0.975, 1.423, 0.975, 1.423, 0.975, 1.42, 0.975, 0.5, 0.975, 0.5, 0.975, 1.42, 0.975, 1.423, 0.975, 0.5, 0.975, 0.5, 0.975, 1.42, 0.975, 1.434, 0.975, 1.438, 0.975, 1.465, 0.975, 1.465, 0.975, 1.465, 0.975, 1.465, 0.975, 1.465, 0.975, 1.45, 0.975, 1.447, 0.975, 1.423, 0.975, 1.425, 0.975, 1.431, 0.975, 1.434, 0.975, 1.42, 0.975, 1.443, 0.975, 1.443, 0.975, 1.438, 0.975, 1.465, 0.975, 1.465, 0.975, 1.452, 0.975, 1.45, 0.975, 1.45, 0.975, 1.452, 0.975, 1.465, 0.975, 1.465, 0.975, 1.434, 0.975, 1.431, 0.975, 1.425, 0.975, 1.423, 0.975, 1.447, 0.975, 1.443, 0.975, 1.443, 0.975, 1.446, 0.975, 1.434, 0.975, 1.433, 0.975, 1.436, 0.975, 1.437, 0.975, 1.438, 0.975, 1.443, 0.975, 1.443, 0.975, 1.44, 0.975, 1.45, 0.975, 1.452, 0.975, 1.449, 0.975, 1.448, 0.975, 1.438, 0.975, 1.443, 0.975, 1.443, 0.975, 1.439, 0.975, 1.45, 0.975, 1.452, 0.975, 1.449, 0.975, 1.448, 0.975, 1.447, 0.975, 1.443, 0.975, 1.443, 0.975, 1.446, 0.975, 1.434, 0.975, 1.431, 0.975, 1.436, 0.975, 1.436, 0.0, 0.0, 0.0, 0.0, 0.0, 0.0, 0.0, 0.0, 0.975, 1.452, 0.975, 1.45, 0.975, 1.448, 0.975, 1.449, 0.975, 1.45, 0.975, 1.447, 0.975, 1.446, 0.975, 1.448, 0.0, 0.0, 0.0, 0.0, 0.0, 0.0, 0.0, 0.0, 0.975, 1.443, 0.975, 1.438, 0.975, 1.44, 0.975, 1.443, 0.975, 1.438, 0.975, 1.434, 0.975, 1.437, 0.975, 1.44, 0.0, 0.0, 0.0, 0.0, 0.0, 0.0, 0.0, 0.0, 0.975, 1.433, 0.975, 1.434, 0.975, 1.437, 0.975, 1.436, 0.975, 1.434, 0.975, 1.438, 0.975, 1.44, 0.975, 1.437, 0.0, 0.0, 0.0, 0.0, 0.0, 0.0, 0.0, 0.0, 0.975, 1.443, 0.975, 1.447, 0.975, 1.446, 0.975, 1.443, 0.975, 1.447, 0.975, 1.45, 0.975, 1.448, 0.975, 1.446, 0.0, 0.0, 0.0, 0.0, 0.0, 0.0, 0.0, 0.0, 0.975, 1.431, 0.975, 1.434, 0.975, 1.436, 0.975, 1.436, 0.0, 0.0, 0.0, 0.0, 0.0, 0.0, 0.0, 0.0, 0.975, 1.434, 0.975, 1.438, 0.975, 1.439, 0.975, 1.436, 0.0, 0.0, 0.0, 0.0, 0.0, 0.0, 0.0, 0.0, 0.975, 1.443, 0.975, 1.447, 0.975, 1.446, 0.975, 1.443, 0.0, 0.0, 0.0, 0.0, 0.0, 0.0, 0.0, 0.0, 0.975, 1.447, 0.975, 1.45, 0.975, 1.448, 0.975, 1.446, 0.0, 0.0, 0.0, 0.0, 0.0, 0.0, 0.0, 0.0, 0.975, 1.452, 0.975, 1.45, 0.975, 1.448, 0.975, 1.449, 0.0, 0.0, 0.0, 0.0, 0.0, 0.0, 0.0, 0.0, 0.975, 1.45, 0.975, 1.447, 0.975, 1.446, 0.975, 1.448, 0.0, 0.0, 0.0, 0.0, 0.0, 0.0, 0.0, 0.0, 0.975, 1.443, 0.975, 1.438, 0.975, 1.439, 0.975, 1.443, 0.0, 0.0, 0.0, 0.0, 0.0, 0.0, 0.0, 0.0, 0.975, 1.438, 0.975, 1.434, 0.975, 1.436, 0.975, 1.439, 0.975, 1.465, 0.975, 1.45, 0.975, 1.447, 0.975, 1.443, 0.975, 1.465, 0.975, 1.447, 0.975, 1.443, 0.975, 1.42, 0.975, 1.438, 0.975, 1.434, 0.975, 1.42, 0.975, 1.42, 0.975, 1.434, 0.975, 1.433, 0.975, 1.42, 0.975, 1.433, 0.975, 1.434, 0.975, 1.42, 0.975, 1.443, 0.975, 1.42, 0.975, 1.438, 0.975, 1.443, 0.975, 1.443, 0.975, 1.447, 0.975, 1.465, 0.975, 1.443, 0.975, 1.447, 0.975, 1.45, 0.975, 1.465, 0.975, 1.423, 0.975, 1.434, 0.975, 1.438, 0.975, 1.443, 0.975, 1.423, 0.975, 1.438, 0.975, 1.443, 0.975, 1.465, 0.975, 1.447, 0.975, 1.45, 0.975, 1.465, 0.975, 1.465, 0.975, 1.45, 0.975, 1.452, 0.975, 1.465, 0.975, 1.452, 0.975, 1.45, 0.975, 1.465, 0.975, 1.443, 0.975, 1.465, 0.975, 1.447, 0.975, 1.443, 0.975, 1.443, 0.975, 1.438, 0.975, 1.423, 0.975, 1.443, 0.975, 1.438, 0.975, 1.434, 0.975, 1.423, 0.975, 1.465, 0.975, 1.465, 0.975, 1.443, 0.975, 1.443, 0.975, 1.443, 0.975, 1.443, 0.975, 1.465, 0.975, 1.465, 0.975, 1.443, 0.975, 1.443, 0.975, 1.465, 0.975, 1.465, 0.975, 1.443, 0.975, 1.443, 0.975, 1.465, 0.975, 1.465, 0.975, 1.443, 0.975, 1.443, 0.975, 1.465, 0.975, 1.465, 0.975, 1.465, 0.975, 1.443, 0.975, 1.443, 0.975, 1.465, 0.975, 1.425, 0.975, 1.4, 0.975, 1.4, 0.975, 1.423, 0.975, 1.4, 0.975, 0.5, 0.975, 0.5, 0.975, 1.4, 0.975, 0.5, 0.975, 1.42, 0.975, 1.42, 0.975, 0.5, 0.975, 1.465, 0.975, 1.465, 0.975, 1.465, 0.975, 1.465, 0.975, 1.465, 0.975, 1.465, 0.975, 1.465, 0.975, 1.465, 0.975, 1.465, 0.975, 1.465, 0.975, 1.465, 0.975, 1.465, 0.975, 1.465, 0.975, 1.465, 0.975, 1.465, 0.975, 1.465, 0.975, 1.465, 0.975, 1.465, 0.975, 1.465, 0.975, 1.465, 0.975, 1.465, 0.975, 1.465, 0.975, 1.465, 0.975, 1.465, 0.975, 1.465, 0.975, 1.465, 0.975, 1.465, 0.975, 1.465, 0.975, 1.465, 0.975, 1.465, 0.975, 1.465, 0.975, 1.465, 0.975, 1.465, 0.975, 1.465, 0.975, 1.465, 0.975, 1.465, 0.975, 1.465, 0.975, 1.465, 0.975, 1.465, 0.975, 1.465, 0.975, 0.5126, 0.975, 1.42, 0.975, 1.42, 0.975, 0.5, 0.975, 1.42, 0.975, 0.5126, 0.975, 0.5, 0.975, 1.42, 0.975, 1.42, 0.975, 0.5126, 0.975, 0.5, 0.975, 1.42, 0.975, 0.5126, 0.975, 1.42, 0.975, 1.42, 0.975, 0.5, 0.975, 0.5126, 0.975, 0.5126, 0.975, 0.5, 0.975, 0.5, 0.975, 0.5126, 0.975, 0.5126, 0.975, 0.5, 0.975, 0.5, 0.975, 1.443, 0.975, 1.42, 0.975, 1.42, 0.975, 1.443, 0.975, 1.42, 0.975, 1.443, 0.975, 1.443, 0.975, 1.42, 0.975, 1.465, 0.975, 1.443, 0.975, 1.443, 0.975, 1.465, 0.975, 1.443, 0.975, 1.465, 0.975, 1.465, 0.975, 1.443, 0.975, 1.465, 0.975, 1.443, 0.975, 1.443, 0.975, 1.465, 0.975, 1.42, 0.975, 1.443, 0.975, 1.443, 0.975, 1.42, 0.975, 1.443, 0.975, 1.42, 0.975, 1.42, 0.975, 1.443, 0.975, 1.443, 0.975, 1.465, 0.975, 1.465, 0.975, 1.443, 0.975, 1.465, 0.975, 1.465, 0.975, 1.465, 0.975, 1.465, 0.975, 1.465, 0.975, 1.465, 0.975, 1.465, 0.975, 1.465, 0.975, 1.465, 0.975, 1.465, 0.975, 1.465, 0.975, 1.465, 0.975, 1.465, 0.975, 1.465, 0.975, 1.465, 0.975, 1.465, 0.975, 1.465, 0.975, 1.465, 0.975, 1.465, 0.975, 1.465, 0.975, 1.465, 0.975, 1.465, 0.975, 1.465, 0.975, 1.465, 0.975, 1.465, 0.975, 1.465, 0.975, 1.465, 0.975, 1.465, 0.975, 1.465, 0.975, 1.465, 0.975, 1.465, 0.975, 1.465, 0.975, 1.465, 0.975, 1.465, 0.975, 1.465, 0.975, 1.465, 0.975, 1.465, 0.975, 1.465, 0.975, 1.465, 0.975, 1.465, 0.975, 1.465, 0.975, 1.465, 0.975, 1.465, 0.975, 1.465, 0.975, 1.465, 0.975, 1.465, 0.975, 1.465, 0.975, 1.465, 0.975, 1.465, 0.975, 1.465, 0.975, 1.465, 0.975, 1.465, 0.975, 1.465, 0.975, 1.465, 0.975, 1.465, 0.975, 1.465, 0.975, 1.465, 0.975, 1.465, 0.975, 1.465, 0.975, 1.465, 0.975, 1.465, 0.975, 1.465, 0.975, 1.465, 0.975, 1.465, 0.975, 1.465, 0.975, 1.465, 0.975, 1.465, 0.975, 1.465, 0.975, 1.465, 0.975, 1.465, 0.975, 1.465, 0.975, 1.465, 0.975, 1.465, 0.975, 1.465, 0.975, 1.465, 0.975, 1.465, 0.975, 1.465, 0.975, 1.465, 0.975, 1.465, 0.975, 1.465, 0.975, 1.465, 0.975, 1.465, 0.975, 1.465, 0.975, 1.465, 0.975, 1.465, 0.975, 1.465, 0.975, 1.465, 0.975, 1.465, 0.975, 1.465, 0.975, 1.465, 0.975, 1.465, 0.975, 1.465, 0.975, 1.465, 0.975, 1.465, 0.975, 1.465, 0.975, 1.465, 0.975, 1.465, 0.975, 1.465, 0.975, 1.465, 0.975, 1.465, 0.975, 1.465, 0.975, 1.465, 0.975, 1.465, 0.975, 1.465, 0.975, 1.465, 0.975, 1.465, 0.975, 1.465, 0.975, 1.465, 0.975, 1.465, 0.975, 1.465, 0.975, 1.465, 0.975, 1.465, 0.975, 1.465, 0.975, 1.465, 0.975, 1.465, 0.975, 1.465, 0.975, 1.465, 0.975, 1.465, 0.975, 1.465, 0.975, 1.465, 0.975, 1.465, 0.975, 1.465, 0.975, 1.465, 0.975, 1.465, 0.975, 1.465, 0.975, 1.465, 0.975, 1.465, 0.975, 1.465, 0.975, 1.465, 0.975, 1.465, 0.975, 1.465, 0.975, 1.465, 0.975, 1.465, 0.975, 1.465, 0.975, 1.465, 0.975, 1.465, 0.975, 1.465, 0.975, 1.465, 0.975, 1.465, 0.975, 1.465, 0.975, 1.465, 0.975, 1.465, 0.975, 1.465, 0.975, 1.465, 0.975, 1.465, 0.975, 1.465, 0.975, 1.465, 0.975, 1.465, 0.975, 1.465, 0.975, 1.465, 0.975, 1.465, 0.975, 1.465, 0.975, 1.465, 0.975, 1.465, 0.975, 1.465, 0.975, 1.465, 0.975, 1.465, 0.975, 1.465, 0.975, 1.465, 0.975, 1.465, 0.975, 1.465, 0.975, 1.465, 0.975, 1.465, 0.975, 1.465, 0.975, 1.465, 0.975, 1.465, 0.975, 1.465, 0.975, 1.465, 0.0, 0.0, 0.0, 0.0, 0.0, 0.0, 0.0, 0.0, 0.0, 0.0, 0.0, 0.0, 0.0, 0.0, 0.0, 0.0, 0.0, 0.0, 0.0, 0.0, 0.0, 0.0, 0.0, 0.0, 0.0, 0.0, 0.0, 0.0, 0.0, 0.0, 0.0, 0.0, 0.0, 0.0, 0.0, 0.0, 0.0, 0.0, 0.0, 0.0, 0.0, 0.0, 0.0, 0.0, 0.0, 0.0, 0.0, 0.0, 0.975, 1.465, 0.975, 1.465, 0.975, 1.465, 0.975, 1.465, 0.975, 1.465, 0.975, 1.465, 0.975, 1.465, 0.975, 1.465, 0.975, 1.465, 0.975, 1.465, 0.975, 1.465, 0.975, 1.465, 0.975, 1.465, 0.975, 1.465, 0.975, 1.465, 0.975, 1.465, 0.975, 1.465, 0.975, 1.465, 0.975, 1.465, 0.975, 1.465, 0.975, 1.465, 0.975, 1.465, 0.975, 1.465, 0.975, 1.465, 0.975, 1.465, 0.975, 1.465, 0.975, 1.465, 0.975, 1.465, 0.975, 1.465, 0.975, 1.465, 0.975, 1.465, 0.975, 1.465, 0.975, 1.465, 0.975, 1.465, 0.975, 1.465, 0.975, 1.465, 0.975, 1.465, 0.975, 1.465, 0.975, 1.465, 0.975, 1.465, 0.975, 1.465, 0.975, 1.465, 0.975, 1.465, 0.975, 1.465, 0.975, 1.465, 0.975, 1.465, 0.975, 1.465, 0.975, 1.465, 0.975, 1.465, 0.975, 1.465, 0.975, 1.465, 0.975, 1.465, 0.975, 1.465, 0.975, 1.465, 0.975, 1.465, 0.975, 1.465, 0.975, 1.465, 0.975, 1.465, 0.975, 1.465, 0.975, 1.465, 0.975, 1.465, 0.975, 1.465, 0.975, 1.465, 0.975, 1.465, 0.975, 1.465, 0.975, 1.465, 0.975, 1.465, 0.975, 1.465, 0.975, 1.465, 0.975, 1.465, 0.975, 1.465, 0.975, 1.465, 0.975, 1.465, 0.975, 1.465, 0.975, 1.465, 0.975, 1.465, 0.975, 1.465, 0.975, 1.465, 0.975, 1.465, 0.975, 1.465, 0.975, 1.465, 0.975, 1.465, 0.975, 1.465, 0.975, 1.465, 0.975, 1.465, 0.975, 1.465, 0.975, 1.465, 0.975, 1.465, 0.975, 1.465, 0.975, 1.465, 0.975, 1.465, 0.975, 1.465, 0.975, 1.465, 0.975, 1.465, 0.975, 1.465, 0.975, 1.465, 0.975, 1.465, 0.975, 1.465, 0.975, 1.465, 0.975, 1.465, 0.975, 1.465, 0.975, 1.465, 0.975, 1.465, 0.975, 1.465, 0.975, 1.465, 0.975, 1.465, 0.975, 1.465, 0.975, 1.465, 0.975, 1.465, 0.975, 1.465, 0.975, 1.465, 0.975, 1.465, 0.975, 1.465, 0.975, 1.465, 0.975, 1.465, 0.975, 1.465, 0.975, 1.465, 0.975, 1.465, 0.975, 1.465, 0.975, 1.465, 0.975, 1.465, 0.975, 1.465, 0.975, 1.465, 0.975, 1.465, 0.975, 1.465, 0.975, 1.465, 0.975, 1.465, 0.975, 1.465, 0.975, 1.465, 0.975, 1.465, 0.975, 1.465, 0.975, 1.465, 0.975, 1.465, 0.975, 1.465, 0.975, 1.465, 0.975, 1.465, 0.975, 1.465, 0.975, 1.465, 0.975, 1.465, 0.975, 1.465, 0.975, 1.465, 0.975, 1.465, 0.975, 1.465, 0.975, 1.465, 0.975, 1.465, 0.975, 1.465, 0.975, 1.465, 0.975, 1.465, 0.975, 1.465, 0.975, 1.465, 0.975, 1.465, 0.975, 1.465, 0.975, 1.465, 0.975, 1.465, 0.975, 1.465, 0.975, 1.465, 0.975, 1.465, 0.975, 1.465, 0.975, 1.465, 0.975, 1.465, 0.975, 1.465, 0.975, 1.465, 0.975, 1.465, 0.975, 1.465, 0.975, 1.465, 0.975, 1.465, 0.975, 1.465, 0.975, 1.465, 0.975, 1.465, 0.975, 1.465, 0.975, 1.465, 0.975, 1.465, 0.975, 1.465, 0.975, 1.465, 0.975, 1.465, 0.975, 1.465, 0.975, 1.465, 0.975, 1.465, 0.975, 1.465, 0.975, 1.465, 0.975, 1.465, 0.975, 1.465, 0.975, 1.465, 0.975, 1.465, 0.975, 1.465, 0.975, 1.465, 0.975, 1.465, 0.975, 1.465, 0.975, 1.465, 0.975, 1.465, 0.975, 1.465, 0.975, 1.465, 0.975, 1.465, 0.975, 1.465, 0.975, 1.465, 0.975, 1.465, 0.975, 1.465, 0.975, 1.465, 0.0, 0.0, 0.0, 0.0, 0.0, 0.0, 0.0, 0.0, 0.975, 1.465, 0.975, 1.465, 0.975, 1.465, 0.975, 1.465, 0.0, 0.0, 0.0, 0.0, 0.0, 0.0, 0.0, 0.0, 0.975, 1.465, 0.975, 1.465, 0.975, 1.465, 0.975, 1.465, 0.0, 0.0, 0.0, 0.0, 0.0, 0.0, 0.0, 0.0, 0.975, 1.465, 0.975, 1.465, 0.975, 1.465, 0.975, 1.465, 0.0, 0.0, 0.0, 0.0, 0.0, 0.0, 0.0, 0.0, 0.975, 1.465, 0.975, 1.465, 0.975, 1.465, 0.975, 1.465, 0.0, 0.0, 0.0, 0.0, 0.0, 0.0, 0.0, 0.0, 0.975, 1.465, 0.975, 1.465, 0.975, 1.465, 0.975, 1.465, 0.0, 0.0, 0.0, 0.0, 0.0, 0.0, 0.0, 0.0, 0.975, 1.465, 0.975, 1.465, 0.975, 1.465, 0.975, 1.465, 0.975, 1.465, 0.975, 1.465, 0.975, 1.465, 0.975, 1.465, 0.975, 1.465, 0.975, 1.465, 0.975, 1.465, 0.975, 1.465, 0.975, 1.465, 0.975, 1.465, 0.975, 1.465, 0.975, 1.465, 0.975, 1.465, 0.975, 1.465, 0.975, 1.465, 0.975, 1.465, 0.975, 1.465, 0.975, 1.465, 0.975, 1.465, 0.975, 1.465, 0.975, 1.465, 0.975, 1.465, 0.975, 1.465, 0.975, 1.465, 0.0, 0.0, 0.0, 0.0, 0.0, 0.0, 0.0, 0.0, 0.975, 1.465, 0.975, 1.465, 0.975, 1.465, 0.975, 1.465, 0.0, 0.0, 0.0, 0.0, 0.0, 0.0, 0.0, 0.0, 0.975, 1.465, 0.975, 1.465, 0.975, 1.465, 0.975, 1.465, 0.0, 0.0, 0.0, 0.0, 0.0, 0.0, 0.0, 0.0, 0.975, 1.465, 0.975, 1.465, 0.975, 1.465, 0.975, 1.465, 0.0, 0.0, 0.0, 0.0, 0.0, 0.0, 0.0, 0.0, 0.975, 1.465, 0.975, 1.465, 0.975, 1.465, 0.975, 1.465, 0.0, 0.0, 0.0, 0.0, 0.0, 0.0, 0.0, 0.0, 0.975, 1.465, 0.975, 1.465, 0.975, 1.465, 0.975, 1.465, 0.975, 1.465, 0.975, 1.465, 0.975, 1.465, 0.975, 1.465, 0.0, 0.0, 0.0, 0.0, 0.0, 0.0, 0.0, 0.0, 0.975, 1.465, 0.975, 1.465, 0.975, 1.465, 0.975, 1.465, 0.975, 1.465, 0.975, 1.465, 0.975, 1.465, 0.975, 1.465, 0.975, 1.465, 0.975, 1.465, 0.975, 1.465, 0.975, 1.465, 0.975, 1.465, 0.975, 1.465, 0.975, 1.465, 0.975, 1.465, 0.975, 1.465, 0.975, 1.465, 0.975, 1.465, 0.975, 1.465, 0.975, 1.465, 0.975, 1.465, 0.975, 1.465, 0.975, 1.465, 0.975, 1.465, 0.975, 1.465, 0.975, 1.465, 0.975, 1.465, 0.975, 1.465, 0.975, 1.465, 0.975, 1.465, 0.975, 1.465, 0.975, 1.465, 0.975, 1.465, 0.975, 1.465, 0.975, 1.465, 0.975, 1.465, 0.975, 1.465, 0.975, 1.465, 0.975, 1.465, 0.975, 1.465, 0.975, 1.465, 0.975, 1.465, 0.975, 1.465, 0.975, 1.465, 0.975, 1.465, 0.975, 1.465, 0.975, 1.465, 0.975, 1.465, 0.975, 1.465, 0.975, 1.465, 0.975, 1.465, 0.975, 1.465, 0.975, 1.465, 0.975, 1.465, 0.975, 1.465, 0.975, 1.465, 0.975, 1.465, 0.975, 1.465, 0.975, 1.465, 0.975, 1.465, 0.975, 1.465, 0.975, 1.465, 0.975, 1.465, 0.975, 1.465, 0.975, 1.465, 0.975, 1.465, 0.975, 1.465, 0.975, 1.465, 0.975, 1.465, 0.975, 1.465, 0.975, 1.465, 0.975, 1.465, 0.975, 1.465, 0.975, 1.465, 0.975, 1.465, 0.975, 1.465, 0.975, 1.465, 0.975, 1.465, 0.975, 1.465, 0.975, 1.465, 0.975, 1.465, 0.975, 1.465, 0.975, 1.465, 0.975, 1.465, 0.975, 1.465, 0.975, 1.465, 0.975, 1.465, 0.975, 1.465, 0.975, 1.465, 0.975, 1.465, 0.975, 1.465, 0.975, 1.465, 0.975, 1.465, 0.975, 1.465, 0.975, 1.465, 0.975, 1.465, 0.975, 1.465, 0.975, 1.465, 0.975, 1.465, 0.975, 1.465, 0.975, 1.465, 0.975, 1.465, 0.975, 1.465, 0.975, 1.465, 0.975, 1.465, 0.975, 1.465, 0.975, 1.465, 0.975, 1.465, 0.975, 1.465, 0.975, 1.465, 0.975, 1.465, 0.975, 1.465, 0.975, 1.465, 0.975, 1.465, 0.975, 1.465, 0.975, 1.465, 0.975, 1.465, 0.975, 1.465, 0.975, 1.465, 0.975, 1.465, 0.975, 1.465, 0.975, 1.465, 0.975, 1.465, 0.975, 1.465, 0.975, 1.465, 0.0, 0.0, 0.0, 0.0, 0.0, 0.0, 0.0, 0.0, 0.975, 1.465, 0.975, 1.465, 0.975, 1.465, 0.975, 1.465, 0.0, 0.0, 0.0, 0.0, 0.0, 0.0, 0.0, 0.0, 0.975, 1.465, 0.975, 1.465, 0.975, 1.465, 0.975, 1.465, 0.0, 0.0, 0.0, 0.0, 0.0, 0.0, 0.0, 0.0, 0.975, 1.465, 0.975, 1.465, 0.975, 1.465, 0.975, 1.465, 0.0, 0.0, 0.0, 0.0, 0.0, 0.0, 0.0, 0.0, 0.975, 1.465, 0.975, 1.465, 0.975, 1.465, 0.975, 1.465, 0.0, 0.0, 0.0, 0.0, 0.0, 0.0, 0.0, 0.0, 0.975, 1.465, 0.975, 1.465, 0.975, 1.465, 0.975, 1.465, 0.0, 0.0, 0.0, 0.0, 0.0, 0.0, 0.0, 0.0, 0.975, 1.465, 0.975, 1.465, 0.975, 1.465, 0.975, 1.465, 0.975, 1.465, 0.975, 1.465, 0.975, 1.465, 0.975, 1.465, 0.975, 1.465, 0.975, 1.465, 0.975, 1.465, 0.975, 1.465, 0.975, 1.465, 0.975, 1.465, 0.975, 1.465, 0.975, 1.465, 0.975, 1.465, 0.975, 1.465, 0.975, 1.465, 0.975, 1.465, 0.975, 1.465, 0.975, 1.465, 0.975, 1.465, 0.975, 1.465, 0.975, 1.465, 0.975, 1.465, 0.975, 1.465, 0.975, 1.465, 0.0, 0.0, 0.0, 0.0, 0.0, 0.0, 0.0, 0.0, 0.975, 1.465, 0.975, 1.465, 0.975, 1.465, 0.975, 1.465, 0.0, 0.0, 0.0, 0.0, 0.0, 0.0, 0.0, 0.0, 0.975, 1.465, 0.975, 1.465, 0.975, 1.465, 0.975, 1.465, 0.0, 0.0, 0.0, 0.0, 0.0, 0.0, 0.0, 0.0, 0.975, 1.465, 0.975, 1.465, 0.975, 1.465, 0.975, 1.465, 0.0, 0.0, 0.0, 0.0, 0.0, 0.0, 0.0, 0.0, 0.975, 1.465, 0.975, 1.465, 0.975, 1.465, 0.975, 1.465, 0.0, 0.0, 0.0, 0.0, 0.0, 0.0, 0.0, 0.0, 0.975, 1.465, 0.975, 1.465, 0.975, 1.465, 0.975, 1.465, 0.975, 1.465, 0.975, 1.465, 0.975, 1.465, 0.975, 1.465, 0.0, 0.0, 0.0, 0.0, 0.0, 0.0, 0.0, 0.0, 0.975, 1.465, 0.975, 1.465, 0.975, 1.465, 0.975, 1.465, 0.975, 1.465, 0.975, 1.465, 0.975, 1.465, 0.975, 1.465, 0.975, 1.465, 0.975, 1.465, 0.975, 1.465, 0.975, 1.465, 0.975, 1.465, 0.975, 1.465, 0.975, 1.465, 0.975, 1.465, 0.975, 1.465, 0.975, 1.465, 0.975, 1.465, 0.975, 1.465, 0.975, 1.465, 0.975, 1.465, 0.975, 1.465, 0.975, 1.465, 0.975, 1.465, 0.975, 1.465, 0.975, 1.465, 0.975, 1.465, 0.975, 1.465, 0.975, 1.465, 0.975, 1.465, 0.975, 1.465, 0.975, 1.465, 0.975, 1.465, 0.975, 1.465, 0.975, 1.465, 0.975, 1.465, 0.975, 1.465, 0.975, 1.465, 0.975, 1.465, 0.975, 1.465, 0.975, 1.465, 0.975, 1.465, 0.975, 1.465, 0.975, 1.465, 0.975, 1.465, 0.975, 1.465, 0.975, 1.465, 0.975, 1.465, 0.975, 1.465, 0.975, 1.465, 0.975, 1.465, 0.975, 1.465, 0.975, 1.465, 0.975, 1.465, 0.975, 1.465, 0.975, 1.465, 0.975, 1.465, 0.975, 1.465, 0.975, 1.465, 0.975, 1.465, 0.975, 1.465, 0.975, 1.465, 0.975, 1.465, 0.975, 1.465, 0.975, 1.465, 0.975, 1.465, 0.975, 1.465, 0.975, 1.465, 0.975, 1.465, 0.975, 1.465, 0.975, 1.465, 0.975, 1.465, 0.975, 1.465, 0.975, 1.465, 0.975, 1.465, 0.975, 1.465, 0.975, 1.465, 0.975, 1.465, 0.975, 1.465, 0.975, 1.465, 0.975, 1.465, 0.975, 1.465, 0.975, 1.465, 0.975, 1.465, 0.975, 1.465, 0.975, 1.465, 0.975, 1.465, 0.975, 1.465, 0.975, 1.465, 0.975, 1.465, 0.975, 1.465, 0.975, 1.465, 0.975, 1.465, 0.975, 1.465, 0.975, 1.465, 0.975, 1.465, 0.975, 1.465, 0.975, 1.465, 0.975, 1.465, 0.975, 1.465, 0.975, 1.465, 0.975, 1.465, 0.975, 1.465, 0.975, 1.465, 0.975, 1.465, 0.975, 1.465, 0.975, 1.465])
me_plane_002.materials.append(None)
me_plane_002.update()
me_cylinder_001 = bpy.data.meshes.new('Cylinder.001')
me_cylinder_001.from_pydata([(1.268e-07, 0.003829, 0.06579), (1.189e-07, 0.003831, -0.0725), (-0.001465, 0.003538, 0.06579), (-0.001469, 0.003538, -0.0725), (-0.002708, 0.002708, 0.06579), (-0.002712, 0.002704, -0.07251), (-0.003538, 0.001465, 0.06579), (-0.003541, 0.001459, -0.07253), (-0.003829, 6.47e-09, 0.06579), (-0.003829, -6.768e-06, -0.07256), (-0.003538, -0.001465, 0.06579), (-0.003536, -0.00147, -0.07258), (-0.002708, -0.002708, 0.06579), (-0.002707, -0.002709, -0.07259), (-0.001465, -0.003538, 0.06579), (-0.001465, -0.003538, -0.07259), (1.268e-07, -0.003829, 0.06579), (1.189e-07, -0.00383, -0.07259), (0.001466, -0.003538, 0.06579), (0.001466, -0.003538, -0.07259), (0.002708, -0.002708, 0.06579), (0.002707, -0.002709, -0.07259), (0.003538, -0.001465, 0.06579), (0.003536, -0.00147, -0.07258), (0.003829, 6.47e-09, 0.06579), (0.003829, -6.768e-06, -0.07256), (0.003538, 0.001465, 0.06579), (0.003541, 0.001459, -0.07253), (0.002708, 0.002708, 0.06579), (0.002713, 0.002704, -0.07251), (0.001466, 0.003538, 0.06579), (0.001469, 0.003538, -0.0725), (1.185e-07, 0.003448, -0.07618), (-0.001472, 0.003164, -0.0761), (-0.002717, 0.002357, -0.07588), (-0.003544, 0.001153, -0.07555), (-0.003829, -0.0002619, -0.07515), (-0.003531, -0.00167, -0.07476), (-0.002699, -0.002857, -0.07441), (-0.001459, -0.003646, -0.07417), (1.187e-07, -0.003923, -0.07408), (0.001459, -0.003646, -0.07417), (0.002699, -0.002857, -0.07441), (0.003531, -0.00167, -0.07476), (0.00383, -0.0002619, -0.07515), (0.003545, 0.001153, -0.07555), (0.002717, 0.002357, -0.07588), (0.001472, 0.003164, -0.0761), (1.182e-07, 0.00215, -0.07955), (-0.001472, 0.001896, -0.0794), (-0.002717, 0.001174, -0.07898), (-0.003544, 9.616e-05, -0.07835), (-0.003829, -0.001168, -0.0776), (-0.003531, -0.002425, -0.07685), (-0.002699, -0.003482, -0.07621), (-0.001459, -0.004183, -0.07577), (1.186e-07, -0.004428, -0.07562), (0.001459, -0.004183, -0.07577), (0.002699, -0.003482, -0.07621), (0.003531, -0.002425, -0.07685), (0.00383, -0.001168, -0.0776), (0.003545, 9.616e-05, -0.07835), (0.002717, 0.001174, -0.07898), (0.001472, 0.001896, -0.0794), (1.18e-07, 2.422e-05, -0.08247), (-0.001472, -0.0001828, -0.08226), (-0.002717, -0.0007713, -0.08166), (-0.003544, -0.001649, -0.08077), (-0.003829, -0.002677, -0.07973), (-0.003531, -0.003696, -0.07868), (-0.002699, -0.004551, -0.07778), (-0.001459, -0.005116, -0.07718), (1.185e-07, -0.005312, -0.07697), (0.001459, -0.005116, -0.07718), (0.002699, -0.004551, -0.07778), (0.003531, -0.003696, -0.07868), (0.00383, -0.002677, -0.07973), (0.003545, -0.001649, -0.08077), (0.002717, -0.0007713, -0.08166), (0.001472, -0.0001828, -0.08226), (1.178e-07, -0.002785, -0.08474), (-0.001472, -0.002931, -0.08448), (-0.002717, -0.003345, -0.08375), (-0.003544, -0.003962, -0.08267), (-0.003829, -0.004684, -0.08139), (-0.003531, -0.005398, -0.08011), (-0.002699, -0.005992, -0.07903), (-0.001459, -0.006381, -0.0783), (1.184e-07, -0.006516, -0.07804), (0.001459, -0.006381, -0.0783), (0.002699, -0.005992, -0.07903), (0.003531, -0.005398, -0.08011), (0.00383, -0.004684, -0.08139), (0.003545, -0.003962, -0.08267), (0.002717, -0.003345, -0.08375), (0.001472, -0.002931, -0.08448), (1.177e-07, -0.006086, -0.0862), (-0.001472, -0.00616, -0.08592), (-0.002717, -0.006373, -0.08511), (-0.003544, -0.006688, -0.0839), (-0.003829, -0.007054, -0.08248), (-0.003531, -0.007412, -0.08106), (-0.002699, -0.007706, -0.07986), (-0.001459, -0.007894, -0.07905), (1.183e-07, -0.007957, -0.07877), (0.001459, -0.007894, -0.07905), (0.002699, -0.007706, -0.07986), (0.003531, -0.007412, -0.08106), (0.00383, -0.007054, -0.08248), (0.003545, -0.006688, -0.0839), (0.002717, -0.006373, -0.08511), (0.001472, -0.00616, -0.08592), (1.176e-07, -0.009714, -0.08677), (-0.00147, -0.009708, -0.08647), (-0.002714, -0.00969, -0.08564), (-0.003542, -0.009662, -0.08439), (-0.003829, -0.009626, -0.08292), (-0.003533, -0.009585, -0.08146), (-0.002701, -0.009546, -0.08022), (-0.00146, -0.009516, -0.07939), (1.183e-07, -0.009504, -0.0791), (0.00146, -0.009516, -0.07939), (0.002701, -0.009546, -0.08022), (0.003533, -0.009585, -0.08146), (0.003829, -0.009626, -0.08292), (0.003542, -0.009662, -0.08439), (0.002714, -0.00969, -0.08564), (0.00147, -0.009708, -0.08647), (-0.001465, -0.03219, -0.08647), (1.176e-07, -0.03219, -0.08676), (-0.002708, -0.03219, -0.08564), (-0.003538, -0.03219, -0.0844), (-0.003829, -0.03219, -0.08293), (-0.003538, -0.03219, -0.08147), (-0.002708, -0.03219, -0.08023), (-0.001465, -0.03219, -0.0794), (1.183e-07, -0.03219, -0.0791), (0.001466, -0.03219, -0.0794), (0.002708, -0.03219, -0.08023), (0.003538, -0.03219, -0.08147), (0.003829, -0.03219, -0.08293), (0.003538, -0.03219, -0.0844), (0.002708, -0.03219, -0.08564), (0.001466, -0.03219, -0.08647)], [], [(0, 1, 3, 2), (2, 3, 5, 4), (4, 5, 7, 6), (6, 7, 9, 8), (8, 9, 11, 10), (10, 11, 13, 12), (12, 13, 15, 14), (14, 15, 17, 16), (16, 17, 19, 18), (18, 19, 21, 20), (20, 21, 23, 22), (22, 23, 25, 24), (24, 25, 27, 26), (26, 27, 29, 28), (11, 9, 36, 37), (28, 29, 31, 30), (30, 31, 1, 0), (0, 2, 4, 6, 8, 10, 12, 14, 16, 18, 20, 22, 24, 26, 28, 30), (43, 42, 58, 59), (21, 19, 41, 42), (31, 29, 46, 47), (7, 5, 34, 35), (17, 15, 39, 40), (3, 1, 32, 33), (27, 25, 44, 45), (13, 11, 37, 38), (23, 21, 42, 43), (1, 31, 47, 32), (9, 7, 35, 36), (19, 17, 40, 41), (29, 27, 45, 46), (5, 3, 33, 34), (15, 13, 38, 39), (25, 23, 43, 44), (49, 48, 64, 65), (36, 35, 51, 52), (44, 43, 59, 60), (37, 36, 52, 53), (45, 44, 60, 61), (38, 37, 53, 54), (46, 45, 61, 62), (39, 38, 54, 55), (47, 46, 62, 63), (40, 39, 55, 56), (33, 32, 48, 49), (32, 47, 63, 48), (41, 40, 56, 57), (34, 33, 49, 50), (42, 41, 57, 58), (35, 34, 50, 51), (70, 69, 85, 86), (48, 63, 79, 64), (57, 56, 72, 73), (50, 49, 65, 66), (58, 57, 73, 74), (51, 50, 66, 67), (59, 58, 74, 75), (52, 51, 67, 68), (60, 59, 75, 76), (53, 52, 68, 69), (61, 60, 76, 77), (54, 53, 69, 70), (62, 61, 77, 78), (55, 54, 70, 71), (63, 62, 78, 79), (56, 55, 71, 72), (91, 90, 106, 107), (78, 77, 93, 94), (71, 70, 86, 87), (79, 78, 94, 95), (72, 71, 87, 88), (65, 64, 80, 81), (64, 79, 95, 80), (73, 72, 88, 89), (66, 65, 81, 82), (74, 73, 89, 90), (67, 66, 82, 83), (75, 74, 90, 91), (68, 67, 83, 84), (76, 75, 91, 92), (69, 68, 84, 85), (77, 76, 92, 93), (97, 96, 112, 113), (84, 83, 99, 100), (92, 91, 107, 108), (85, 84, 100, 101), (93, 92, 108, 109), (86, 85, 101, 102), (94, 93, 109, 110), (87, 86, 102, 103), (95, 94, 110, 111), (88, 87, 103, 104), (81, 80, 96, 97), (80, 95, 111, 96), (89, 88, 104, 105), (82, 81, 97, 98), (90, 89, 105, 106), (83, 82, 98, 99), (118, 117, 133, 134), (96, 111, 127, 112), (105, 104, 120, 121), (98, 97, 113, 114), (106, 105, 121, 122), (99, 98, 114, 115), (107, 106, 122, 123), (100, 99, 115, 116), (108, 107, 123, 124), (101, 100, 116, 117), (109, 108, 124, 125), (102, 101, 117, 118), (110, 109, 125, 126), (103, 102, 118, 119), (111, 110, 126, 127), (104, 103, 119, 120), (128, 129, 143, 142, 141, 140, 139, 138, 137, 136, 135, 134, 133, 132, 131, 130), (126, 125, 141, 142), (119, 118, 134, 135), (127, 126, 142, 143), (120, 119, 135, 136), (113, 112, 129, 128), (112, 127, 143, 129), (121, 120, 136, 137), (114, 113, 128, 130), (122, 121, 137, 138), (115, 114, 130, 131), (123, 122, 138, 139), (116, 115, 131, 132), (124, 123, 139, 140), (117, 116, 132, 133), (125, 124, 140, 141)])
me_cylinder_001.polygons.foreach_set('use_smooth', [True] * 130)
_uv = me_cylinder_001.uv_layers.new(name='UVMap')
_uv.uv.foreach_set('vector', [-0.3372, 2.266, 4.937, -2.489, 3.512, -2.386, 0.1292, 2.432, 0.1292, 2.432, 3.512, -2.386, 0.6957, -3.055, 1.672, 2.888, 1.672, 2.888, 0.6957, -3.055, -4.891, -4.706, 5.562, 3.715, 5.562, 3.715, -4.891, -4.706, -19.23, -7.202, 13.07, 5.083, 13.07, 5.083, -19.23, -7.202, -45.59, -11.27, 22.87, 6.591, 22.87, 6.591, -45.59, -11.27, -67.84, -14.15, 28.08, 8.04, 28.08, 8.04, -67.84, -14.15, -55.41, -15.3, 21.82, 8.699, 21.82, 8.699, -55.41, -15.3, -5.949, -15.97, 2.576, 8.863, 2.576, 8.863, -5.949, -15.97, 50.26, -15.3, -17.46, 8.699, -17.46, 8.699, 50.26, -15.3, 68.84, -14.15, -25.87, 8.04, -25.87, 8.04, 68.84, -14.15, 46.59, -11.27, -21.87, 6.591, -21.87, 6.591, 46.59, -11.27, 20.23, -7.202, -12.14, 5.035, -12.14, 5.035, 20.23, -7.202, 6.276, -4.461, -4.736, 3.604, -4.736, 3.604, 6.276, -4.461, 0.924, -2.658, -1.427, 2.592, -45.59, -11.27, -19.23, -7.202, 131.1, -14.84, 93.08, -24.45, -1.427, 2.592, 0.924, -2.658, 0.525, -1.399, -0.7983, 1.879, -0.7983, 1.879, 0.525, -1.399, 1.857, -0.7506, -0.6402, 1.644, 0.75, 0.4338, 0.6797, 0.4198, 0.62, 0.38, 0.5802, 0.3203, 0.5662, 0.25, 0.5802, 0.1797, 0.62, 0.12, 0.6797, 0.08019, 0.75, 0.0662, 0.8203, 0.08019, 0.88, 0.12, 0.9198, 0.1797, 0.9338, 0.25, 0.9198, 0.3203, 0.88, 0.38, 0.8203, 0.4198, -92.08, -24.45, 4.064, -39.69, -144.2, 32.79, -296.5, 27.99, 68.84, -14.15, 50.26, -15.3, 59.43, -47.6, 4.064, -39.69, 0.525, -1.399, 0.924, -2.658, -73.93, -6.595, -43.94, -5.525, -4.891, -4.706, 0.6957, -3.055, 75.35, -7.526, 111.2, -10.49, -5.949, -15.97, -55.41, -15.3, -55.47, -47.59, -4.198, -45.39, 3.512, -2.386, 4.937, -2.489, 30.71, -4.188, 48.26, -5.115, 6.276, -4.461, 20.23, -7.202, -130.1, -14.84, -109.8, -10.23, -67.84, -14.15, -45.59, -11.27, 93.08, -24.45, -3.066, -39.69, 46.59, -11.27, 68.84, -14.15, 4.064, -39.69, -92.08, -24.45, 1.857, -0.7506, 0.525, -1.399, -43.94, -5.525, -24.29, -5.974, -19.23, -7.202, -4.891, -4.706, 111.2, -10.49, 131.1, -14.84, 50.26, -15.3, -5.949, -15.97, -4.198, -45.39, 59.43, -47.6, 0.924, -2.658, 6.276, -4.461, -109.8, -10.23, -73.93, -6.595, 0.6957, -3.055, 3.512, -2.386, 48.26, -5.115, 75.35, -7.526, -55.41, -15.3, -67.84, -14.15, -3.066, -39.69, -55.47, -47.59, 20.23, -7.202, 46.59, -11.27, -92.08, -24.45, -130.1, -14.84, 8.283, 8.934, 21.73, 4.946, -39.11, 7.187, -92.83, 5.151, 131.1, -14.84, 111.2, -10.49, 143.0, 14.06, 275.6, 20.15, -130.1, -14.84, -92.08, -24.45, -296.5, 27.99, -274.6, 20.15, 93.08, -24.45, 131.1, -14.84, 275.6, 20.15, 297.5, 27.99, -109.8, -10.23, -130.1, -14.84, -274.6, 20.15, -142.2, 13.96, -3.066, -39.69, 93.08, -24.45, 297.5, 27.99, 145.2, 32.79, -73.93, -6.595, -109.8, -10.23, -142.2, 13.96, -39.37, 11.28, -55.47, -47.59, -3.066, -39.69, 145.2, 32.79, 2.306, 33.76, -43.94, -5.525, -73.93, -6.595, -39.37, 11.28, -13.86, 6.695, -4.198, -45.39, -55.47, -47.59, 2.306, 33.76, 1.014, 12.65, 48.26, -5.115, 30.71, -4.188, 21.73, 4.946, 8.283, 8.934, -24.29, -5.974, -43.94, -5.525, -13.86, 6.695, -30.36, 1.288, 59.43, -47.6, -4.198, -45.39, 1.014, 12.65, -2.922, 33.76, 75.35, -7.526, 48.26, -5.115, 8.283, 8.934, 40.48, 10.53, 4.064, -39.69, 59.43, -47.6, -2.922, 33.76, -144.2, 32.79, 111.2, -10.49, 75.35, -7.526, 40.48, 10.53, 143.0, 14.06, 250.6, 24.07, 459.9, 17.66, 619.3, 0.7936, 403.2, 0.7422, -30.36, 1.288, -13.86, 6.695, 81.68, 5.486, 20.85, 7.446, -2.922, 33.76, 1.014, 12.65, -0.6395, 45.63, 5.851, 28.83, 40.48, 10.53, 8.283, 8.934, -92.83, 5.151, -154.6, 7.12, -144.2, 32.79, -2.922, 33.76, 5.851, 28.83, -249.6, 24.07, 143.0, 14.06, 40.48, 10.53, -154.6, 7.12, -24.71, 9.236, -296.5, 27.99, -144.2, 32.79, -249.6, 24.07, -458.9, 17.66, 275.6, 20.15, 143.0, 14.06, -24.71, 9.236, 294.2, 12.58, -274.6, 20.15, -296.5, 27.99, -458.9, 17.66, -293.2, 12.59, 297.5, 27.99, 275.6, 20.15, 294.2, 12.58, 459.9, 17.66, -142.2, 13.96, -274.6, 20.15, -293.2, 12.59, 25.7, 9.234, 145.2, 32.79, 297.5, 27.99, 459.9, 17.66, 250.6, 24.07, -39.37, 11.28, -142.2, 13.96, 25.7, 9.234, 155.5, 7.028, 2.306, 33.76, 145.2, 32.79, 250.6, 24.07, -3.476, 28.83, -13.86, 6.695, -39.37, 11.28, 155.5, 7.028, 81.68, 5.486, 1.014, 12.65, 2.306, 33.76, -3.476, 28.83, -0.6395, 45.63, -618.3, 0.7986, -402.2, 0.7393, -486.7, 0.9023, -733.2, 0.9135, 155.5, 7.028, 25.7, 9.234, 305.9, 0.8971, 402.2, 0.9234, -3.476, 28.83, 250.6, 24.07, 403.2, 0.7422, 13.52, 0.7073, 81.68, 5.486, 155.5, 7.028, 402.2, 0.9234, 136.1, 0.9369, -0.6395, 45.63, -3.476, 28.83, 13.52, 0.7073, 4.03, 0.577, -92.83, 5.151, -39.11, 7.187, -59.04, 0.9431, -148.5, 0.9314, 20.85, 7.446, 81.68, 5.486, 136.1, 0.9369, 41.27, 0.9496, 5.851, 28.83, -0.6395, 45.63, 4.03, 0.577, -7.761, 0.7069, -154.6, 7.12, -92.83, 5.151, -148.5, 0.9314, -403.4, 0.9291, -249.6, 24.07, 5.851, 28.83, -7.761, 0.7069, -402.2, 0.7393, -24.71, 9.236, -154.6, 7.12, -403.4, 0.9291, -304.9, 0.9027, -458.9, 17.66, -249.6, 24.07, -402.2, 0.7393, -618.3, 0.7986, 294.2, 12.58, -24.71, 9.236, -304.9, 0.9027, 272.8, 0.8513, -293.2, 12.59, -458.9, 17.66, -618.3, 0.7986, -271.8, 0.8602, 459.9, 17.66, 294.2, 12.58, 272.8, 0.8513, 619.3, 0.7936, 25.7, 9.234, -293.2, 12.59, -271.8, 0.8602, 305.9, 0.8971, -154.4, 0.9083, -32.28, 0.907, -31.83, 0.9043, -245.0, 0.9138, 272.8, 0.8513, -304.9, 0.9027, -581.4, 0.9176, 306.7, 0.9016, -271.8, 0.8602, -618.3, 0.7986, -733.2, 0.9135, -305.7, 0.9201, 619.3, 0.7936, 272.8, 0.8513, 306.7, 0.9016, 745.9, 0.8974, 305.9, 0.8971, -271.8, 0.8602, -305.7, 0.9201, 582.4, 0.9045, 403.2, 0.7422, 619.3, 0.7936, 745.9, 0.8974, 488.4, 0.9094, 402.2, 0.9234, 305.9, 0.8971, 582.4, 0.9045, 580.0, 0.9038, 13.52, 0.7073, 403.2, 0.7422, 488.4, 0.9094, 42.15, 0.9099, 136.1, 0.9369, 402.2, 0.9234, 580.0, 0.9038, 147.8, 0.9084, 4.03, 0.577, 13.52, 0.7073, 42.15, 0.9099, 7.691, 0.9085, -148.5, 0.9314, -59.04, 0.9431, -32.28, 0.907, -154.4, 0.9083, 41.27, 0.9496, 136.1, 0.9369, 147.8, 0.9084, 18.8, 0.9086, -7.761, 0.7069, 4.03, 0.577, 7.691, 0.9085, -46.1, 0.9067, -403.4, 0.9291, -148.5, 0.9314, -154.4, 0.9083, -580.3, 0.9138, -402.2, 0.7393, -7.761, 0.7069, -46.1, 0.9067, -486.7, 0.9023, -304.9, 0.9027, -403.4, 0.9291, -580.3, 0.9138, -581.4, 0.9176, 457.2, 0.9112, 830.4, 0.8893, 884.7, 0.8766, 521.3, 0.9118, 18.8, 0.9086, 147.8, 0.9084, 261.3, 0.9082, 13.29, 0.9082, -46.1, 0.9067, 7.691, 0.9085, 7.908, 0.9085, -71.07, 0.905, -580.3, 0.9138, -154.4, 0.9083, -245.0, 0.9138, -633.6, 0.9224, -486.7, 0.9023, -46.1, 0.9067, -71.07, 0.905, -440.9, 0.9016, -581.4, 0.9176, -580.3, 0.9138, -633.6, 0.9224, -650.0, 0.9206, -733.2, 0.9135, -486.7, 0.9023, -440.9, 0.9016, -818.7, 0.9179, 306.7, 0.9016, -581.4, 0.9176, -650.0, 0.9206, 452.4, 0.8965, -305.7, 0.9201, -733.2, 0.9135, -818.7, 0.9179, -451.4, 0.9245, 745.9, 0.8974, 306.7, 0.9016, 452.4, 0.8965, 830.4, 0.8893, 582.4, 0.9045, -305.7, 0.9201, -451.4, 0.9245, 651.0, 0.9004, 488.4, 0.9094, 745.9, 0.8974, 830.4, 0.8893, 457.2, 0.9112, 580.0, 0.9038, 582.4, 0.9045, 651.0, 0.9004, 660.1, 0.9015, 42.15, 0.9099, 488.4, 0.9094, 457.2, 0.9112, 54.19, 0.9111, 147.8, 0.9084, 580.0, 0.9038, 660.1, 0.9015, 261.3, 0.9082, 7.691, 0.9085, 42.15, 0.9099, 54.19, 0.9111, 7.908, 0.9085, 0.1797, -6.982, 0.25, -6.996, 0.3203, -6.982, 0.38, -6.942, 0.4198, -6.882, 0.4338, -6.812, 0.4198, -6.741, 0.38, -6.682, 0.3203, -6.642, 0.25, -6.628, 0.1797, -6.642, 0.12, -6.682, 0.08019, -6.741, 0.0662, -6.812, 0.08019, -6.882, 0.12, -6.942, 660.1, 0.9015, 651.0, 0.9004, 113.2, 0.91, 797.9, 0.898, 54.19, 0.9111, 457.2, 0.9112, 521.3, 0.9118, 137.1, 0.9136, 261.3, 0.9082, 660.1, 0.9015, 797.9, 0.898, 420.0, 0.9078, 7.908, 0.9085, 54.19, 0.9111, 137.1, 0.9136, 3.603, 0.9085, -245.0, 0.9138, -31.83, 0.9043, -81.74, 0.8999, -389.0, 0.9178, 13.29, 0.9082, 261.3, 0.9082, 420.0, 0.9078, 43.12, 0.9072, -71.07, 0.905, 7.908, 0.9085, 3.603, 0.9085, -160.9, 0.9021, -633.6, 0.9224, -245.0, 0.9138, -389.0, 0.9178, -751.1, 0.93, -440.9, 0.9016, -71.07, 0.905, -160.9, 0.9021, -481.0, 0.9012, -650.0, 0.9206, -633.6, 0.9224, -751.1, 0.93, -112.1, 0.9078, -818.7, 0.9179, -440.9, 0.9016, -481.0, 0.9012, -883.7, 0.9258, 452.4, 0.8965, -650.0, 0.9206, -112.1, 0.9078, 565.9, 0.8902, -451.4, 0.9245, -818.7, 0.9179, -883.7, 0.9258, -564.9, 0.9311, 830.4, 0.8893, 452.4, 0.8965, 565.9, 0.8902, 884.7, 0.8766, 651.0, 0.9004, -451.4, 0.9245, -564.9, 0.9311, 113.2, 0.91])
me_cylinder_001.materials.append(None)
me_cylinder_001.update()
me_cylinder_002 = bpy.data.meshes.new('Cylinder.002')
me_cylinder_002.from_pydata([(-0.475, 1.013, 0.05031), (0.475, 1.013, 0.05031), (-0.475, 1.013, 0.04687), (0.475, 1.013, 0.04687), (-0.475, 1.011, 0.04395), (0.475, 1.011, 0.04395), (-0.475, 1.008, 0.042), (0.475, 1.008, 0.042), (-0.475, 1.004, 0.04131), (0.475, 1.004, 0.04131), (-0.475, 1.001, 0.042), (0.475, 1.001, 0.042), (-0.475, 0.9981, 0.04395), (0.475, 0.9981, 0.04395), (-0.475, 0.9962, 0.04687), (0.475, 0.9962, 0.04687), (-0.475, 0.9955, 0.05031), (0.475, 0.9955, 0.05031), (-0.475, 0.9962, 0.05376), (0.475, 0.9962, 0.05376), (-0.475, 0.9981, 0.05668), (0.475, 0.9981, 0.05668), (-0.475, 1.001, 0.05863), (0.475, 1.001, 0.05863), (-0.475, 1.004, 0.05931), (0.475, 1.004, 0.05931), (-0.475, 1.008, 0.05863), (0.475, 1.008, 0.05863), (-0.475, 1.011, 0.05668), (0.475, 1.011, 0.05668), (-0.475, 1.013, 0.05376), (0.475, 1.013, 0.05376)], [], [(0, 1, 3, 2), (2, 3, 5, 4), (4, 5, 7, 6), (6, 7, 9, 8), (8, 9, 11, 10), (10, 11, 13, 12), (12, 13, 15, 14), (14, 15, 17, 16), (16, 17, 19, 18), (18, 19, 21, 20), (20, 21, 23, 22), (22, 23, 25, 24), (24, 25, 27, 26), (26, 27, 29, 28), (3, 5, 7, 9, 11, 13, 15, 17, 19, 21, 23, 25, 27, 29, 31, 1), (28, 29, 31, 30), (30, 31, 1, 0), (0, 30, 28, 26, 24, 22, 20, 18, 16, 14, 12, 10, 8, 6, 4, 2)])
me_cylinder_002.polygons.foreach_set('use_smooth', [True] * 18)
_uv = me_cylinder_002.uv_layers.new(name='UVMap')
_uv.uv.foreach_set('vector', [-111.3, -10.55, -175.1, -10.57, -164.1, -9.708, -102.8, -9.683, -102.8, -9.683, -164.1, -9.708, -1783.0, 18.23, -1678.0, 18.23, -1678.0, 18.23, -1783.0, 18.23, -325.1, 17.98, -257.8, 17.93, -257.8, 17.93, -325.1, 17.98, -79.71, -1.439, -78.82, -1.455, -78.82, -1.455, -79.71, -1.439, -959.1, -0.8798, -989.2, -0.8785, -989.2, -0.8785, -959.1, -0.8798, 1444.0, 16.64, 1425.0, 16.8, 1425.0, 16.8, 1444.0, 16.64, 256.0, 12.96, 244.7, 13.02, 244.7, 13.02, 256.0, 12.96, 273.6, 13.92, 265.3, 13.93, 265.3, 13.93, 273.6, 13.92, 947.3, 17.56, 947.0, 17.44, 947.0, 17.44, 947.3, 17.56, 469.2, 13.01, 481.8, 12.9, 481.8, 12.9, 469.2, 13.01, -763.2, 3.724, -748.7, 3.72, -748.7, 3.72, -763.2, 3.724, -469.0, 3.582, -469.8, 3.597, -469.8, 3.597, -469.0, 3.582, -425.0, 13.09, -457.7, 13.11, -457.7, 13.11, -425.0, 13.09, -1336.0, 18.82, -1401.0, 18.84, 2.517, 27.26, 2.517, 27.21, 2.517, 27.13, 2.517, 27.04, 2.517, 26.94, 2.517, 26.87, 2.517, 26.81, 2.517, 26.8, 2.517, 26.81, 2.517, 26.87, 2.517, 26.94, 2.517, 27.04, 2.517, 27.13, 2.517, 27.21, 2.517, 27.26, 2.517, 27.28, -1401.0, 18.84, -1336.0, 18.82, -995.6, 1.623, -1041.0, 1.605, -1041.0, 1.605, -995.6, 1.623, -122.2, -12.19, -138.6, -12.22, -1.517, 27.28, -1.517, 27.26, -1.517, 27.21, -1.517, 27.13, -1.517, 27.04, -1.517, 26.94, -1.517, 26.87, -1.517, 26.81, -1.517, 26.8, -1.517, 26.81, -1.517, 26.87, -1.517, 26.94, -1.517, 27.04, -1.517, 27.13, -1.517, 27.21, -1.517, 27.26])
me_cylinder_002.materials.append(None)
me_cylinder_002.update()

# ---- objects
ob_support = bpy.data.objects.new('Support', me_cube_002)
ob_platform_floor = bpy.data.objects.new('Platform Floor', me_plane_001)
ob_platform = bpy.data.objects.new('Platform', me_plane_002)
ob_platform_pegs = bpy.data.objects.new('Platform Pegs', me_cylinder_001)
ob_support_ladder = bpy.data.objects.new('Support Ladder', me_cylinder_002)

# ---- transforms, parenting, visibility, modifiers, constraints
ob_support.location = (0.0, 0.0, 0.0)
ob_support.use_mesh_mirror_z = True
_m = ob_support.modifiers.new('Mirror', 'MIRROR')
_m.use_axis = (True, True, False)
_m = ob_support.modifiers.new('Array', 'ARRAY')
_m.count = 20
_m.fit_length = 2.0
_m.relative_offset_displace = (0.0, 0.0, 1.0)
_m.use_merge_vertices = True
_m = ob_support.modifiers.new('Bevel', 'BEVEL')
_m.width = 0.001
_m.width_pct = 0.001
_m = ob_support.modifiers.new('Auto Smooth', 'NODES')
_m.node_group = ng_auto_smooth
_gi = [s.identifier for s in ng_auto_smooth.interface.items_tree if s.item_type == 'SOCKET' and s.in_out == 'INPUT']
_m[_gi[1]] = 0.6981  # Angle
ob_platform_floor.parent = ob_platform
ob_platform_floor.matrix_parent_inverse = Matrix(((1.0, -0.0, 0.0, -0.0), (-0.0, 1.0, -0.0, 0.0), (0.0, -0.0, 1.0, -0.5042), (-0.0, 0.0, -0.0, 1.0)))
ob_platform_floor.location = (0.0, 0.0, 0.4372)
ob_platform_floor.use_mesh_mirror_y = True
ob_platform_floor.use_mesh_mirror_z = True
_m = ob_platform_floor.modifiers.new('Auto Smooth', 'NODES')
_m.node_group = ng_auto_smooth
_gi = [s.identifier for s in ng_auto_smooth.interface.items_tree if s.item_type == 'SOCKET' and s.in_out == 'INPUT']
_m[_gi[1]] = 0.6981  # Angle
ob_platform.location = (0.0, 0.0, 1.999)
_m = ob_platform.modifiers.new('Mirror', 'MIRROR')
_m.use_axis = (True, True, False)
_m.use_clip = True
_m = ob_platform.modifiers.new('Bevel', 'BEVEL')
_m.width = 0.003
_m.width_pct = 0.003
_m.segments = 3
_m.harden_normals = True
ob_platform_pegs.parent = ob_platform
ob_platform_pegs.matrix_parent_inverse = Matrix(((1.0, -0.0, 0.0, -0.0), (-0.0, 1.0, -0.0, 0.0), (0.0, -0.0, 1.0, -1.999), (-0.0, 0.0, -0.0, 1.0)))
ob_platform_pegs.location = (0.499, 0.9597, 1.846)
ob_platform_pegs.rotation_euler = (1.571, 0.0, 0.0)
_m = ob_platform_pegs.modifiers.new('Mirror', 'MIRROR')
_m.use_axis = (True, True, False)
_m.mirror_object = ob_platform
_m = ob_platform_pegs.modifiers.new('Auto Smooth', 'NODES')
_m.node_group = ng_auto_smooth
_gi = [s.identifier for s in ng_auto_smooth.interface.items_tree if s.item_type == 'SOCKET' and s.in_out == 'INPUT']
_m[_gi[1]] = 0.6981  # Angle
ob_support_ladder.parent = ob_support
ob_support_ladder.location = (0.0, 0.0, 0.0)
_m = ob_support_ladder.modifiers.new('Bevel', 'BEVEL')
_m.width = 0.004
_m.width_pct = 0.004
_m.segments = 3
_m = ob_support_ladder.modifiers.new('Mirror', 'MIRROR')
_m.use_axis = (False, True, False)
_m = ob_support_ladder.modifiers.new('Array', 'ARRAY')
_m.count = 8
_m.use_constant_offset = True
_m.constant_offset_displace = (0.0, 0.0, 0.274)
_m.use_relative_offset = False
_m = ob_support_ladder.modifiers.new('Auto Smooth', 'NODES')
_m.node_group = ng_auto_smooth
_gi = [s.identifier for s in ng_auto_smooth.interface.items_tree if s.item_type == 'SOCKET' and s.in_out == 'INPUT']
_m[_gi[1]] = 0.6981  # Angle

# ---- collection membership
col_platform_scaffold.objects.link(ob_support)
col_platform_scaffold.objects.link(ob_platform_floor)
col_platform_scaffold.objects.link(ob_platform)
col_platform_scaffold.objects.link(ob_platform_pegs)
col_platform_scaffold.objects.link(ob_support_ladder)

# ---- scene / render settings (as saved in the file)
scene.frame_start = 0; scene.frame_end = 250; scene.frame_set(0)
scene.render.engine = 'BLENDER_EEVEE_NEXT'
scene.render.image_settings.compression = 100
scene.render.fps = 30
scene.cycles.samples = 512
scene.cycles.sampling_pattern = 'TABULATED_SOBOL'
scene.cycles.adaptive_threshold = 1.0
scene.eevee.use_raytracing = True
bpy.context.view_layer.update()

# ---- added for rendering (the .blend has no active camera and no usable light): camera, sun
cam_auto = bpy.data.cameras.new('AutoCamera')
cam_auto.lens = 50.0
cam_auto.sensor_width = 36.0
cam_auto.clip_end = 1000.0
ob_auto_camera = bpy.data.objects.new('AutoCamera', cam_auto)
scene.collection.objects.link(ob_auto_camera)
ob_auto_camera.location = (2.85423, -3.42508, 3.28339)
ob_auto_camera.rotation_euler = (1.09748, -7.21219e-08, 0.694738)
scene.camera = ob_auto_camera
light_auto_sun = bpy.data.lights.new('AutoSun', 'SUN')
light_auto_sun.energy = 3.0
light_auto_sun.angle = 0.0523599
ob_auto_sun = bpy.data.objects.new('AutoSun', light_auto_sun)
scene.collection.objects.link(ob_auto_sun)
ob_auto_sun.rotation_euler = (0.872665, 0.174533, 0.523599)
bpy.context.view_layer.update()
